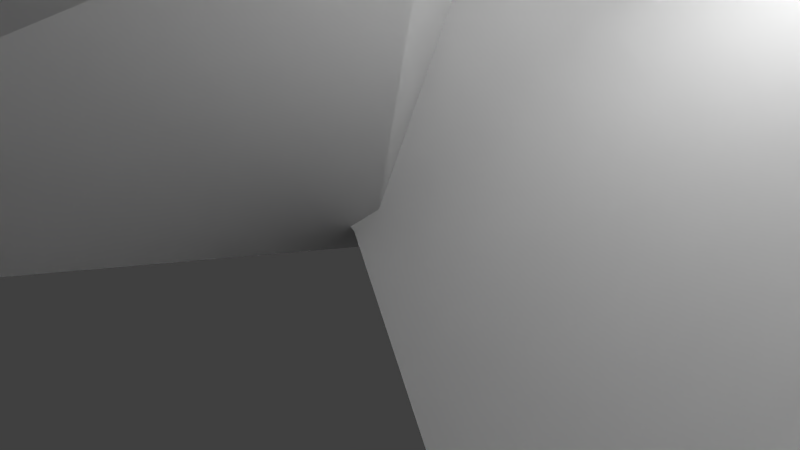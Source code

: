 # Source: untitled.blend  (saved by Blender 2.73.0; exported with 4.5.12 LTS)
import bpy
from mathutils import Matrix  # noqa: F401  (used for matrix-valued properties, if any)

bpy.ops.wm.read_factory_settings(use_empty=True)
scene = bpy.context.scene
scene.name = 'fnv_cactus.qc'

# ---- collections
col_collection_1 = bpy.data.collections.new('Collection 1'); scene.collection.children.link(col_collection_1)

# ---- materials (node trees are filled in below, after node groups)
mat_nv_pricklypearcactus02_bmp = bpy.data.materials.new('nv_pricklypearcactus02.bmp')
mat_nv_pricklypearcactus02_bmp.alpha_threshold = 0.0
mat_nv_pricklypearcactus02_bmp.use_transparent_shadow = False
mat_nv_pricklypearcactus02_bmp.diffuse_color = (1.0, 1.0, 1.0, 1.0)
mat_nv_pricklypearcactus02_bmp.roughness = 0.5
mat_nv_pricklypearcactus01_bmp = bpy.data.materials.new('nv_pricklypearcactus01.bmp')
mat_nv_pricklypearcactus01_bmp.alpha_threshold = 0.0
mat_nv_pricklypearcactus01_bmp.use_transparent_shadow = False
mat_nv_pricklypearcactus01_bmp.diffuse_color = (1.0, 1.0, 1.0, 1.0)
mat_nv_pricklypearcactus01_bmp.roughness = 0.5

# ---- material node trees

# ---- world
world_world = bpy.data.worlds.new('World'); scene.world = world_world
world_world.color = (0.05088, 0.05088, 0.05088)
world_world.use_sun_shadow = False
world_world.sun_shadow_jitter_overblur = 0.0
world_world.cycles.sampling_method = 'MANUAL'
world_world.cycles.sample_map_resolution = 256

# ---- cameras
cam_camera = bpy.data.cameras.new('Camera')
cam_camera.clip_end = 100.0
cam_camera.lens = 35.0
cam_camera.sensor_width = 32.0
cam_camera.sensor_height = 18.0
cam_camera.ortho_scale = 7.314
cam_camera.dof.focus_distance = 0.0
cam_camera.dof.aperture_fstop = 128.0

# ---- lights
light_lamp = bpy.data.lights.new('Lamp', 'POINT')
light_lamp.transmission_factor = 0.0
light_lamp.cutoff_distance = 30.0
light_lamp.energy = 100.0
light_lamp.shadow_buffer_clip_start = 1.001
light_lamp.shadow_soft_size = 0.1
light_lamp.shadow_maximum_resolution = 0.006
light_lamp.use_absolute_resolution = True
light_lamp.cycles.use_multiple_importance_sampling = False

# ---- meshes
me_cactus_001 = bpy.data.meshes.new('cactus.001')
me_cactus_001.from_pydata([(-6.77, -40.62, 75.38), (-4.87, -36.27, 73.18), (-6.12, -36.28, 72.85), (-5.21, -34.62, 73.26), (-6.62, -35.12, 74.69), (-6.18, -34.36, 73.38), (-5.6, -37.52, 77.1), (-4.31, -38.36, 75.99), (-5.53, -40.61, 75.71), (-5.16, -40.03, 76.8), (-1.88, 0.3, 78.42), (-1.15, -0.27, 74.35), (0.37, 0.15, 73.96), (-0.39, -1.3, 74.53), (1.14, -0.04, 74.57), (0.55, -1.24, 75.4), (-0.75, -1.2, 78.7), (-2.61, -2.95, 78.96), (-2.42, -1.89, 79.64), (0.03, 2.03, 79.52), (2.36, -0.4, 76.23), (0.97, 0.02, 76.2), (3.42, 0.57, 76.11), (2.26, 1.63, 74.5), (3.1, 1.98, 75.95), (1.71, 2.4, 75.92), (1.6, 3.48, 79.33), (3.16, 2.63, 81.62), (1.79, 3.05, 81.58), (-6.01, -36.12, 78.51), (-5.43, -34.86, 75.21), (-4.55, -33.08, 74.16), (-5.9, -32.02, 75.61), (-8.32, -33.22, 78.54), (-7.02, -32.99, 81.12), (-8.11, -33.85, 80.74), (-3.04, 4.36, 77.61), (-2.94, 3.05, 77.66), (0.05, 1.02, 74.66), (-0.56, 1.48, 73.74), (-1.09, 4.93, 75.43), (-0.18, 4.26, 76.79), (-1.76, 4.74, 77.71), (-2.05, 3.67, 78.14), (-6.7, -39.23, 73.89), (-7.99, -38.39, 75.0), (-1.03, -2.79, 77.69), (-2.43, -2.87, 76.4), (-4.31, -1.99, 77.92), (-3.28, 0.22, 77.14), (3.65, 2.85, 79.38), (4.12, 0.77, 79.61), (2.43, 0.26, 81.9), (2.56, -0.66, 79.8), (1.05, 0.68, 81.87), (0.73, 2.08, 81.71), (2.59, 0.21, 74.66), (2.01, 0.78, 74.23), (-5.7, -33.53, 81.29), (-6.7, -31.94, 79.1), (-7.88, -35.26, 80.55), (-5.29, -33.12, 73.61), (-5.66, -33.96, 73.78), (-7.98, -35.31, 78.25), (-6.76, -34.31, 75.03), (-3.55, 3.5, 76.75), (-3.27, 4.57, 76.31), (-2.38, 5.19, 76.79), (-0.6, 2.67, 77.43), (1.24, 2.72, 74.71), (0.95, 1.65, 75.14), (1.24, 1.12, 73.8), (0.71, 1.51, 73.01), (-4.86, -39.22, 74.38), (-5.38, -35.12, 75.03), (-4.5, -35.69, 74.27), (-6.99, -35.7, 73.6), (-7.44, -37.53, 76.61), (0.74, -0.17, 76.09), (-0.02, 0.85, 75.9), (-3.56, -1.36, 76.13), (0.51, -0.03, 79.76), (-4.74, -32.75, 79.36), (-4.56, -32.57, 75.79), (-4.33, -33.98, 75.59), (-4.39, -34.84, 79.07), (-1.93, 1.76, 76.72), (-2.84, 2.43, 75.36), (-2.41, 4.02, 74.72), (-0.27, 2.56, 73.3), (0.64, 1.42, 76.04), (1.19, 0.64, 74.63), (-6.99, -32.89, 75.23), (-5.89, -32.52, 73.98), (-6.03, -39.47, 77.55), (-6.49, -40.59, 76.77), (0.62, 3.18, 73.78), (-7.27, -39.47, 77.22), (-7.64, -40.05, 76.13), (-0.97, 0.79, 75.03), (-4.13, -0.92, 78.6), (-3.18, -0.87, 79.46), (-3.77, -2.15, 79.22), (-3.55, -3.01, 78.1), (2.12, 1.72, 82.46), (3.48, 1.23, 81.77), (-6.56, -35.81, 80.72), (-6.92, -34.53, 81.61), (-5.47, -34.94, 81.1), (1.52, 2.15, 73.46), (-21.86, 50.41, 57.54), (-31.75, 47.72, 60.54), (-30.83, 44.51, 54.03), (-28.56, 37.4, 62.46), (-18.17, 40.27, 59.3), (-22.46, 40.02, 53.24), (-24.72, 46.26, 52.16), (-27.63, 41.23, 49.88), (-28.78, 38.22, 55.18), (32.27, 6.14, 51.91), (22.01, 8.78, 53.29), (22.51, 6.82, 46.26), (19.03, -1.76, 52.66), (20.79, 0.34, 45.86), (29.84, -4.48, 51.21), (24.39, 3.14, 41.65), (28.9, 5.27, 45.41), (-28.56, 38.6, 55.28), (-27.53, 41.34, 50.3), (-22.74, 40.25, 53.5), (-18.48, 40.51, 59.51), (-28.34, 37.79, 62.5), (-30.44, 44.38, 54.22), (-31.36, 47.56, 60.68), (-24.82, 45.99, 52.5), (-21.99, 50.11, 57.84), (24.44, 3.1, 42.1), (28.61, 5.04, 45.66), (27.22, -0.96, 45.27), (29.65, -4.15, 51.45), (21.14, 0.51, 46.07), (19.41, -1.56, 52.81), (22.73, 6.47, 46.43), (22.23, 8.4, 53.41), (31.94, 5.91, 52.11), (2.16, 13.94, 36.86), (1.39, 2.36, 46.73), (5.47, -2.71, 46.8), (21.1, 2.83, 47.87), (21.66, 0.7, 35.92), (11.95, -2.74, 47.17), (18.58, 3.59, 61.36), (10.27, -2.57, 58.5), (4.13, -2.97, 56.4), (-0.03, 1.83, 54.98), (-0.01, 13.03, 46.98), (-2.03, 12.42, 54.32), (-6.87, 2.08, 40.46), (-6.82, 11.86, 25.48), (-0.17, -3.62, 37.19), (-2.51, 19.99, 19.75), (-0.07, 5.24, 21.63), (4.39, 12.88, 15.35), (5.64, 26.62, 22.39), (12.8, 19.41, 17.46), (25.57, 24.7, 28.86), (-3.89, -18.12, 57.05), (1.61, -13.27, 40.92), (25.44, -23.67, 57.99), (25.42, -6.62, 44.99), (24.02, -29.36, 63.61), (10.73, -26.7, 51.84), (9.15, -32.5, 57.86), (1.12, -24.69, 51.71), (-0.47, -30.47, 57.91), (-3.82, -6.51, 68.42), (-5.35, -23.77, 63.21), (-5.0, -11.9, 74.32), (21.7, -0.58, 32.1), (11.8, -3.89, 36.73), (11.48, -4.35, 32.9), (5.04, -2.84, 37.11), (4.77, -3.0, 33.25), (1.72, 13.94, 36.8), (1.53, 3.03, 33.16), (2.14, 13.91, 32.58), (17.96, 31.25, 34.53), (5.61, 26.34, 22.73), (-6.2, 36.57, 30.59), (-13.87, 30.19, 27.23), (-2.33, 19.92, 20.16), (-17.43, 10.15, 45.37), (-6.51, 12.05, 25.75), (-17.73, 21.54, 31.8), (-23.35, 15.0, 50.46), (-23.79, 26.67, 37.11), (-19.66, 35.15, 32.45), (5.9, 40.53, 42.91), (-11.4, 40.96, 35.41), (1.7, 43.93, 47.03), (25.64, -6.87, 44.68), (23.99, 2.33, 36.06), (10.76, -6.55, 32.35), (0.66, -7.66, 32.75), (-4.77, -7.97, 46.36), (-6.31, -1.59, 36.95), (-9.74, 12.15, 45.15), (19.33, 7.03, 22.44), (19.38, 3.66, 18.55), (10.02, 13.12, 20.25), (3.45, 13.31, 19.48), (-0.89, 8.26, 19.86), (-2.92, -2.9, 21.49), (-7.75, -1.61, 17.58), (-11.71, -6.45, 12.3), (-5.89, -0.7, 4.07), (5.86, -3.8, 0.44), (11.8, -12.64, 5.04), (-9.96, 23.3, 30.05), (-3.6, 25.77, 42.74), (6.2, 9.33, 40.54), (4.12, -2.54, 28.23), (-3.42, -10.91, 29.02), (6.14, -2.02, 39.91), (-2.66, -9.07, 40.68), (-21.54, -11.48, 43.03), (-19.74, -20.22, 13.15), (-21.49, -16.7, 31.13), (-3.19, -11.3, 29.04), (-16.63, 21.22, 16.81), (-9.66, 23.57, 29.85), (-19.39, -22.1, 6.34), (-18.74, -21.11, 10.16), (-4.38, -10.81, 1.41), (-2.77, -10.84, 9.54), (-0.01, 0.0, 0.12), (-5.2, 10.39, 1.76), (2.79, -0.57, 9.76), (-21.03, 20.32, 7.04), (-1.47, 10.1, 12.11), (5.04, -2.64, 33.22), (1.99, 3.16, 37.17), (5.3, -2.46, 37.1), (11.45, -3.9, 32.85), (11.74, -3.45, 36.69), (21.54, -0.17, 32.01), (18.07, 31.6, 34.27), (-14.06, 30.31, 26.84), (-17.74, 9.9, 45.17), (-6.17, 36.89, 30.28), (-19.88, 35.28, 32.08), (-24.13, 26.54, 36.85), (-18.05, 21.4, 31.52), (-23.69, 14.78, 50.27), (-5.92, -1.39, 37.02), (-4.35, -7.82, 46.44), (0.83, -7.32, 32.99), (10.61, -6.25, 32.64), (11.4, -13.07, 40.27), (23.74, 2.57, 36.36), (1.56, 3.05, 37.15), (5.28, -3.12, 46.78), (12.08, -3.17, 47.2), (21.33, 2.45, 47.94), (21.84, 0.3, 36.0), (-0.42, 1.62, 54.9), (3.99, -3.4, 56.37), (0.99, 2.18, 46.67), (10.43, -2.99, 58.53), (18.83, 3.23, 61.43), (4.58, 12.82, 15.75), (0.25, 5.43, 21.88), (-6.57, 2.35, 40.65), (0.13, -3.35, 37.35), (-6.53, 3.78, 57.36), (-4.32, -18.19, 56.94), (1.4, -13.57, 40.66), (11.51, -13.37, 39.95), (-4.27, -6.51, 68.42), (-5.78, -23.8, 63.08), (-0.72, -30.7, 57.62), (9.2, -32.82, 57.55), (0.88, -24.94, 51.43), (10.8, -27.01, 51.52), (24.19, -29.67, 63.33), (25.62, -23.95, 57.7), (8.68, 1.6, 5.57), (0.0, -0.31, 0.44), (2.77, 4.61, 5.22), (-5.65, -1.07, 4.17), (-11.38, -6.75, 12.33), (-7.41, -1.91, 17.6), (11.03, 10.55, 14.74), (4.51, 11.62, 13.64), (-0.56, 7.58, 14.85), (-3.57, -2.49, 18.93), (-3.14, 2.36, 10.31), (-3.47, 2.65, 10.24), (-0.92, 7.84, 14.76), (2.72, 4.95, 4.93), (8.93, 1.79, 5.26), (15.83, -5.95, 10.33), (-3.34, -2.8, 21.62), (-1.3, 8.45, 19.8), (4.44, 12.01, 13.43), (3.28, 13.7, 19.34), (11.25, 10.88, 14.51), (19.67, 3.87, 18.28), (10.16, 13.51, 20.09), (19.57, 7.32, 22.19), (-3.1, -10.54, 9.56), (-0.44, -0.01, 0.24), (-21.63, -16.29, 31.0), (-19.97, -19.86, 13.02), (6.6, 9.46, 40.4), (6.55, -2.2, 39.85), (4.54, -2.68, 28.17), (-2.48, -9.48, 40.73), (-21.46, -11.89, 43.2), (1.82, 6.03, 67.02), (2.92, 4.07, 56.83), (-0.62, -7.2, 51.1), (4.5, 4.09, 52.78), (-1.56, 14.23, 51.7), (-1.28, 14.42, 51.99), (4.91, 4.2, 52.94), (-12.86, -10.48, 56.6), (-0.44, -7.61, 51.11), (-11.99, -9.21, 48.33), (-0.32, -6.06, 70.44), (-9.36, -6.92, 84.7), (1.14, -2.92, 80.75), (3.33, 4.24, 56.92), (-27.29, 39.57, 20.5), (-18.92, 36.47, 27.76), (-19.48, 26.13, 34.9), (-28.42, 18.88, 34.79), (-26.35, 33.59, 46.56), (-36.58, 28.48, 45.95), (-39.22, 33.1, 54.22), (-21.02, 39.58, 32.18), (-16.98, -21.77, 59.46), (-15.52, -18.08, 54.35), (-4.3, -21.64, 54.97), (-0.63, -35.44, 55.78), (-0.31, -33.12, 50.71), (-7.23, -44.07, 51.43), (-7.53, -41.04, 45.83), (-1.28, -38.24, 68.04), (-6.49, -48.49, 65.62), (-7.24, -49.45, 72.91), (-5.51, -24.3, 59.8), (-39.37, 33.45, 53.97), (-22.29, 28.71, 37.89), (-36.73, 28.81, 45.67), (-26.67, 33.79, 46.32), (-24.38, 44.71, 41.55), (-29.02, 37.83, 54.02), (-19.29, 36.22, 27.75), (-21.41, 39.36, 32.17), (-27.56, 39.25, 20.67), (-29.52, 43.39, 25.45), (-32.13, 50.76, 36.1), (-26.37, 48.66, 49.21), (-34.03, 55.23, 44.31), (-6.89, -48.3, 65.65), (-1.72, -38.24, 67.98), (-3.46, -39.12, 76.34), (-7.75, -27.4, 67.96), (-7.66, -49.28, 72.89), (-5.79, -24.58, 59.6), (-15.61, -18.42, 54.08), (-17.05, -22.13, 59.19), (-18.98, -26.5, 65.58), (-10.13, -28.59, 76.03), (-21.02, -28.15, 72.23), (-4.89, -6.96, 1.04), (2.48, -10.82, 4.42), (7.71, -24.1, 17.07), (6.78, 3.45, 8.42), (1.2, 6.6, 5.33), (12.6, 1.91, 13.71), (9.88, 6.3, 23.21), (15.64, -14.51, 10.77), (15.09, 0.66, 15.77), (1.55, 4.65, 16.71), (2.91, 5.36, 16.6), (-4.62, -19.09, 13.36), (7.54, -23.78, 17.34), (0.92, 6.4, 5.62), (-4.99, -6.79, 1.44), (15.34, -14.38, 11.08), (2.35, -10.66, 4.82), (2.82, 5.46, 16.17), (12.33, 1.58, 13.86), (1.43, 4.65, 16.27), (14.78, 0.53, 16.07), (19.64, -13.23, 19.95), (11.12, -23.11, 24.83), (36.81, -17.32, 45.54), (30.27, -7.0, 25.14), (32.72, -2.94, 39.67), (2.42, -11.85, 33.5), (3.74, -5.35, 45.37), (1.86, -20.09, 22.18), (13.55, -2.22, 27.33), (11.23, -9.35, 14.69), (28.71, -11.0, 13.5), (35.8, -21.43, 29.2), (36.83, -23.38, 19.8), (35.38, -21.59, 29.22), (28.49, -11.36, 13.65), (29.98, -7.31, 25.28), (36.38, -17.42, 45.61), (13.68, -2.61, 27.5), (16.26, 2.63, 39.77), (2.74, -12.12, 33.65), (4.91, -2.07, 51.91), (4.02, -5.67, 45.51), (17.05, 5.59, 45.18), (-1.81, 9.81, 12.2), (-5.51, 10.08, 1.86), (-21.23, 19.94, 7.16), (-16.85, 20.86, 16.97), (0.86, -2.58, 80.68), (-9.54, -6.52, 84.62), (-0.58, -5.7, 70.39), (-11.52, -9.72, 72.39), (-1.51, -7.45, 57.86), (-12.97, -10.04, 56.63), (-12.07, -8.78, 48.39), (33.36, -0.34, 44.87), (16.97, 5.98, 44.98), (16.18, 3.04, 39.58), (4.63, -1.75, 51.77), (2.21, 6.26, 66.98), (2.39, 8.21, 74.41), (-6.29, 14.5, 65.51), (-3.58, 13.7, 54.66), (-28.7, 37.6, 54.24), (-23.97, 44.88, 41.58), (-25.94, 48.82, 49.24), (-31.82, 51.06, 35.99), (-29.24, 43.7, 25.3), (-7.53, -27.04, 68.11), (-3.03, -39.08, 76.44), (-18.98, -26.09, 65.76), (-1.07, -35.37, 55.78), (-7.6, -43.84, 51.54), (-4.6, -21.9, 54.75), (-1.96, 12.48, 17.83), (6.49, 3.25, 8.7), (3.72, 8.8, 21.15), (9.66, 5.92, 23.32), (-3.89, 13.43, 54.49), (2.02, 7.96, 74.48), (20.03, -13.38, 19.78), (11.42, -23.42, 24.72), (36.98, -14.5, 51.62), (33.04, -0.6, 45.04), (32.39, -3.2, 39.82), (-1.69, 12.82, 17.73), (3.97, 9.16, 21.04), (11.42, -9.72, 14.86), (2.23, -20.31, 22.32), (27.39, -1.26, 44.98), (-11.36, -10.14, 72.43), (-1.3, -7.85, 57.89), (-6.85, 15.35, 72.03), (-31.13, 21.73, 37.29), (-21.97, 28.6, 38.18), (-33.71, 55.53, 44.22), (-21.04, -27.72, 72.33), (-9.92, -28.21, 76.14), (-19.81, 26.2, 34.6), (-28.57, 19.08, 34.41), (-31.28, 21.97, 36.94), (-0.75, -33.03, 50.72), (-7.88, -40.81, 45.98), (-4.64, -19.4, 13.04), (-13.88, -14.33, 9.14), (-13.85, -14.02, 9.46), (37.42, -14.41, 51.53), (36.46, -23.62, 19.81), (1.97, 3.12, 33.16), (2.58, 13.89, 32.62), (6.01, 40.9, 42.69), (-11.38, 41.3, 35.12), (1.8, 44.31, 46.82), (-9.31, 12.27, 45.12), (-6.09, 3.87, 57.33), (-0.44, 12.98, 46.87), (-2.45, 12.33, 54.19), (12.76, 19.14, 17.82), (25.46, 24.37, 29.13), (-5.44, -11.85, 74.27), (5.6, -3.95, 0.77), (11.48, -12.7, 5.35), (15.51, -6.04, 10.63), (-3.97, -2.32, 19.05), (-4.73, -10.54, 1.48), (-19.67, -21.75, 6.3), (-18.98, -20.75, 10.04), (2.35, -0.56, 9.85), (2.32, 8.65, 28.51), (2.72, 8.83, 28.4), (-3.28, 25.99, 42.53), (-7.13, 15.0, 72.05), (-6.6, 14.18, 65.5)], [], [(111, 112, 113), (131, 132, 133), (157, 158, 159), (170, 171, 172), (235, 236, 237), (257, 258, 259), (294, 295, 296), (345, 346, 347), (358, 359, 360), (393, 394, 395), (407, 408, 409), (474, 475, 476), (496, 497, 498), (500, 501, 502), (95, 0, 8), (8, 0, 73), (0, 44, 73), (73, 44, 1), (44, 2, 1), (1, 2, 3), (2, 76, 3), (3, 76, 5), (76, 4, 5), (5, 4, 74), (4, 6, 74), (74, 6, 7), (6, 9, 7), (7, 9, 8), (9, 95, 8), (18, 10, 101), (101, 10, 49), (10, 99, 49), (49, 99, 11), (99, 12, 11), (11, 12, 13), (12, 14, 13), (13, 14, 15), (14, 78, 15), (15, 78, 46), (78, 16, 46), (46, 16, 17), (16, 18, 17), (17, 18, 102), (18, 101, 102), (28, 19, 55), (55, 19, 81), (19, 21, 81), (81, 21, 20), (21, 56, 20), (20, 56, 22), (56, 23, 22), (22, 23, 24), (23, 25, 24), (24, 25, 50), (25, 26, 50), (50, 26, 27), (26, 28, 27), (27, 28, 104), (28, 55, 104), (35, 63, 60), (60, 63, 29), (63, 30, 29), (29, 30, 84), (30, 31, 84), (84, 31, 83), (31, 93, 83), (83, 93, 32), (93, 92, 32), (32, 92, 59), (92, 33, 59), (59, 33, 34), (33, 35, 34), (34, 35, 107), (35, 60, 107), (36, 37, 43), (43, 37, 68), (37, 86, 68), (68, 86, 70), (86, 38, 70), (70, 38, 71), (38, 39, 71), (71, 39, 72), (39, 89, 72), (72, 89, 96), (89, 40, 96), (96, 40, 41), (40, 42, 41), (41, 42, 43), (42, 36, 43), (0, 98, 44), (44, 98, 45), (98, 97, 45), (45, 97, 77), (97, 94, 77), (77, 94, 6), (94, 9, 6), (17, 103, 46), (46, 103, 47), (103, 48, 47), (47, 48, 80), (48, 100, 80), (80, 100, 49), (100, 101, 49), (27, 105, 50), (50, 105, 51), (105, 52, 51), (51, 52, 53), (52, 54, 53), (53, 54, 81), (54, 55, 81), (23, 56, 57), (57, 56, 91), (56, 21, 91), (91, 21, 90), (21, 19, 90), (90, 19, 26), (19, 28, 26), (34, 58, 59), (59, 58, 82), (58, 108, 82), (82, 108, 85), (108, 106, 85), (85, 106, 29), (106, 60, 29), (93, 31, 61), (61, 31, 62), (31, 30, 62), (62, 30, 64), (30, 63, 64), (64, 63, 33), (63, 35, 33), (37, 65, 86), (86, 65, 87), (65, 66, 87), (87, 66, 88), (66, 67, 88), (88, 67, 40), (67, 42, 40), (43, 68, 41), (41, 68, 69), (68, 70, 69), (69, 70, 109), (70, 71, 109), (109, 71, 72), (75, 7, 73), (75, 74, 7), (75, 3, 74), (75, 1, 3), (75, 73, 1), (44, 45, 2), (2, 45, 76), (45, 77, 76), (76, 77, 4), (77, 6, 4), (18, 16, 10), (10, 16, 79), (16, 78, 79), (79, 78, 12), (78, 14, 12), (46, 47, 15), (15, 47, 13), (47, 80, 13), (13, 80, 11), (80, 49, 11), (50, 51, 24), (24, 51, 22), (51, 53, 22), (22, 53, 20), (53, 81, 20), (59, 82, 32), (32, 82, 83), (82, 85, 83), (83, 85, 84), (85, 29, 84), (86, 87, 38), (38, 87, 39), (87, 88, 39), (39, 88, 89), (88, 40, 89), (26, 25, 90), (90, 25, 91), (25, 23, 91), (91, 23, 57), (33, 92, 64), (64, 92, 62), (92, 93, 62), (62, 93, 61), (9, 94, 95), (95, 94, 97), (66, 36, 67), (67, 36, 42), (41, 69, 96), (96, 69, 109), (7, 8, 73), (98, 95, 97), (3, 5, 74), (98, 0, 95), (79, 12, 99), (79, 99, 10), (100, 102, 101), (48, 102, 100), (102, 103, 17), (103, 102, 48), (55, 54, 104), (27, 104, 105), (54, 52, 104), (105, 104, 52), (60, 106, 107), (34, 107, 58), (106, 108, 107), (58, 107, 108), (65, 37, 36), (66, 65, 36), (96, 109, 72), (114, 116, 110), (110, 116, 111), (116, 112, 111), (112, 118, 113), (113, 118, 114), (118, 115, 114), (114, 115, 116), (115, 117, 116), (116, 117, 112), (117, 118, 112), (124, 126, 119), (119, 126, 120), (126, 121, 120), (120, 121, 122), (121, 123, 122), (122, 123, 124), (123, 465, 124), (124, 465, 126), (465, 125, 126), (126, 125, 121), (125, 123, 121), (127, 128, 132), (132, 128, 134), (128, 129, 134), (134, 129, 130), (129, 127, 130), (130, 127, 131), (127, 132, 131), (132, 134, 133), (133, 134, 135), (134, 130, 135), (140, 136, 142), (142, 136, 137), (136, 138, 137), (137, 138, 139), (138, 140, 139), (139, 140, 141), (140, 142, 141), (141, 142, 143), (142, 137, 143), (143, 137, 144), (137, 139, 144), (155, 146, 145), (145, 146, 241), (146, 147, 241), (241, 147, 242), (147, 150, 242), (242, 150, 244), (150, 148, 244), (244, 148, 149), (148, 150, 151), (151, 150, 152), (150, 147, 152), (152, 147, 153), (147, 146, 153), (153, 146, 154), (146, 155, 154), (154, 155, 156), (159, 158, 161), (158, 160, 161), (161, 160, 162), (160, 163, 162), (162, 163, 164), (163, 246, 164), (164, 246, 165), (175, 166, 490), (490, 166, 255), (166, 173, 255), (255, 173, 167), (173, 171, 167), (167, 171, 258), (171, 168, 258), (258, 168, 169), (168, 171, 170), (171, 173, 172), (172, 173, 174), (173, 166, 174), (174, 166, 176), (166, 175, 176), (176, 175, 177), (264, 179, 178), (178, 179, 180), (179, 181, 180), (180, 181, 182), (181, 260, 182), (182, 260, 184), (260, 183, 184), (184, 183, 185), (197, 188, 186), (186, 188, 187), (188, 189, 187), (187, 189, 190), (189, 193, 190), (190, 193, 192), (193, 191, 192), (192, 191, 272), (191, 193, 194), (194, 193, 195), (193, 189, 195), (195, 189, 196), (189, 188, 196), (196, 188, 198), (188, 197, 198), (198, 197, 199), (200, 277, 201), (201, 277, 202), (277, 276, 202), (202, 276, 203), (276, 204, 203), (203, 204, 205), (204, 274, 205), (205, 274, 206), (207, 209, 208), (208, 209, 292), (209, 210, 292), (292, 210, 293), (210, 211, 293), (293, 211, 294), (211, 212, 294), (294, 212, 295), (213, 297, 214), (214, 297, 215), (297, 299, 215), (215, 299, 235), (299, 300, 235), (235, 300, 216), (300, 301, 216), (216, 301, 217), (218, 504, 219), (219, 504, 220), (504, 221, 220), (220, 221, 223), (221, 222, 223), (223, 222, 224), (222, 312, 224), (224, 312, 225), (226, 234, 227), (227, 234, 228), (234, 237, 228), (228, 237, 316), (237, 239, 316), (316, 239, 505), (239, 229, 505), (505, 229, 230), (231, 233, 232), (232, 233, 234), (233, 235, 234), (234, 235, 237), (237, 236, 239), (236, 238, 239), (239, 238, 229), (145, 241, 484), (484, 241, 240), (241, 242, 240), (240, 242, 243), (242, 244, 243), (243, 244, 245), (244, 149, 245), (246, 163, 249), (249, 163, 247), (163, 160, 247), (247, 160, 252), (160, 158, 252), (252, 158, 248), (158, 157, 248), (486, 249, 487), (487, 249, 250), (249, 247, 250), (250, 247, 251), (247, 252, 251), (251, 252, 253), (252, 248, 253), (490, 255, 254), (254, 255, 256), (255, 167, 256), (256, 167, 257), (167, 258, 257), (258, 169, 259), (183, 260, 267), (267, 260, 261), (260, 181, 261), (261, 181, 262), (181, 179, 262), (262, 179, 263), (179, 264, 263), (491, 267, 265), (265, 267, 266), (267, 261, 266), (266, 261, 268), (261, 262, 268), (268, 262, 269), (262, 263, 269), (186, 187, 493), (493, 187, 270), (187, 190, 270), (270, 190, 271), (190, 192, 271), (271, 192, 273), (192, 272, 273), (274, 204, 275), (275, 204, 282), (204, 276, 282), (282, 276, 283), (276, 277, 283), (283, 277, 285), (277, 200, 285), (278, 275, 279), (279, 275, 280), (275, 282, 280), (280, 282, 281), (282, 283, 281), (281, 283, 284), (283, 285, 284), (498, 286, 496), (496, 286, 287), (286, 288, 287), (287, 288, 289), (288, 296, 289), (289, 296, 290), (296, 291, 290), (208, 292, 498), (498, 292, 286), (292, 293, 286), (286, 293, 288), (293, 294, 288), (288, 294, 296), (499, 298, 297), (297, 298, 299), (298, 304, 299), (299, 304, 300), (304, 306, 300), (300, 306, 301), (306, 307, 301), (302, 303, 298), (298, 303, 304), (303, 305, 304), (304, 305, 306), (305, 308, 306), (306, 308, 307), (308, 309, 307), (310, 502, 313), (310, 500, 502), (310, 311, 500), (310, 503, 311), (310, 222, 503), (310, 312, 222), (310, 313, 312), (506, 314, 505), (505, 314, 316), (314, 315, 316), (316, 315, 228), (315, 317, 228), (228, 317, 227), (317, 318, 227), (320, 319, 454), (320, 426, 319), (320, 428, 426), (320, 321, 428), (320, 322, 321), (320, 323, 322), (320, 454, 323), (438, 332, 324), (324, 332, 325), (332, 467, 325), (325, 467, 327), (467, 326, 327), (327, 326, 328), (329, 467, 332), (329, 466, 467), (329, 330, 466), (329, 331, 330), (329, 435, 331), (329, 332, 435), (443, 340, 333), (333, 340, 334), (340, 470, 334), (334, 470, 335), (470, 469, 335), (335, 469, 336), (337, 470, 340), (337, 338, 470), (337, 339, 338), (337, 439, 339), (337, 440, 439), (337, 340, 440), (341, 351, 342), (342, 351, 343), (351, 344, 343), (343, 344, 345), (344, 346, 345), (348, 344, 351), (348, 349, 344), (348, 350, 349), (348, 445, 350), (348, 444, 445), (348, 351, 444), (355, 354, 352), (355, 353, 354), (355, 359, 353), (355, 356, 359), (355, 357, 356), (355, 352, 357), (360, 359, 361), (359, 356, 361), (361, 356, 362), (356, 363, 362), (362, 363, 364), (366, 365, 369), (366, 447, 365), (366, 370, 447), (366, 368, 370), (366, 367, 368), (366, 369, 367), (449, 370, 371), (371, 370, 372), (370, 368, 372), (372, 368, 373), (368, 374, 373), (373, 374, 375), (377, 376, 380), (377, 479, 376), (377, 378, 479), (377, 383, 378), (377, 379, 383), (377, 380, 379), (381, 462, 382), (381, 379, 462), (381, 383, 379), (381, 384, 383), (381, 385, 384), (381, 386, 385), (392, 387, 388), (392, 390, 387), (392, 389, 390), (392, 451, 389), (392, 391, 451), (392, 388, 391), (395, 394, 396), (394, 391, 396), (396, 391, 397), (391, 388, 397), (397, 388, 398), (408, 400, 399), (399, 400, 401), (400, 405, 401), (401, 405, 433), (405, 402, 433), (433, 402, 403), (402, 405, 404), (404, 405, 406), (405, 400, 406), (406, 400, 407), (400, 408, 407), (412, 410, 413), (412, 411, 410), (412, 463, 411), (412, 414, 463), (412, 460, 414), (412, 413, 460), (415, 414, 460), (415, 416, 414), (415, 418, 416), (415, 417, 418), (415, 419, 417), (415, 460, 419), (420, 503, 221), (420, 421, 503), (420, 422, 421), (420, 423, 422), (420, 504, 423), (420, 221, 504), (424, 426, 425), (425, 426, 427), (426, 428, 427), (427, 428, 429), (428, 321, 429), (429, 321, 430), (399, 401, 431), (431, 401, 432), (401, 433, 432), (432, 433, 434), (433, 403, 434), (435, 436, 331), (435, 437, 436), (435, 438, 437), (435, 332, 438), (440, 441, 439), (440, 442, 441), (440, 443, 442), (440, 340, 443), (444, 473, 445), (444, 446, 473), (444, 341, 446), (444, 351, 341), (353, 476, 354), (353, 474, 476), (353, 358, 474), (353, 359, 358), (447, 448, 365), (447, 477, 448), (447, 449, 477), (447, 370, 449), (389, 451, 450), (450, 451, 452), (451, 394, 452), (452, 394, 453), (319, 508, 454), (319, 455, 508), (319, 424, 455), (319, 426, 424), (384, 456, 383), (383, 456, 378), (456, 457, 378), (458, 459, 413), (413, 459, 460), (459, 419, 460), (380, 461, 379), (379, 461, 462), (463, 414, 464), (464, 414, 416), (117, 115, 118), (125, 465, 123), (129, 128, 127), (138, 136, 140), (466, 326, 467), (468, 436, 437), (338, 469, 470), (471, 441, 442), (349, 346, 344), (472, 473, 446), (363, 356, 357), (374, 368, 367), (477, 478, 448), (479, 480, 376), (451, 391, 394), (390, 481, 387), (431, 482, 399), (411, 483, 410), (484, 485, 145), (246, 249, 486), (487, 488, 486), (254, 489, 490), (183, 267, 491), (265, 492, 491), (493, 494, 186), (274, 275, 278), (279, 495, 278), (298, 499, 302), (503, 222, 221), (421, 311, 503), (218, 423, 504), (226, 232, 234), (505, 230, 506), (455, 507, 508)])
me_cactus_001.polygons.foreach_set('use_smooth', [True] * 668)
me_cactus_001.polygons.foreach_set('material_index', [1, 1, 1, 1, 1, 1, 1, 1, 1, 1, 1, 1, 1, 1, 0, 0, 0, 0, 0, 0, 0, 0, 0, 0, 0, 0, 0, 0, 0, 0, 0, 0, 0, 0, 0, 0, 0, 0, 0, 0, 0, 0, 0, 0, 0, 0, 0, 0, 0, 0, 0, 0, 0, 0, 0, 0, 0, 0, 0, 0, 0, 0, 0, 0, 0, 0, 0, 0, 0, 0, 0, 0, 0, 0, 0, 0, 0, 0, 0, 0, 0, 0, 0, 0, 0, 0, 0, 0, 0, 0, 0, 0, 0, 0, 0, 0, 0, 0, 0, 0, 0, 0, 0, 0, 0, 0, 0, 0, 0, 0, 0, 0, 0, 0, 0, 0, 0, 0, 0, 0, 0, 0, 0, 0, 0, 0, 0, 0, 0, 0, 0, 0, 0, 0, 0, 0, 0, 0, 0, 0, 0, 0, 0, 0, 0, 0, 0, 0, 0, 0, 0, 0, 0, 0, 0, 0, 0, 0, 0, 0, 0, 0, 0, 0, 0, 0, 0, 0, 0, 0, 0, 0, 0, 0, 0, 0, 0, 0, 0, 0, 0, 0, 0, 0, 0, 0, 0, 0, 0, 0, 0, 0, 0, 0, 0, 0, 0, 0, 0, 0, 0, 0, 0, 0, 0, 0, 0, 0, 0, 0, 0, 0, 0, 0, 1, 1, 1, 1, 1, 1, 1, 1, 1, 1, 1, 1, 1, 1, 1, 1, 1, 1, 1, 1, 1, 1, 1, 1, 1, 1, 1, 1, 1, 1, 1, 1, 1, 1, 1, 1, 1, 1, 1, 1, 1, 1, 1, 1, 1, 1, 1, 1, 1, 1, 1, 1, 1, 1, 1, 1, 1, 1, 1, 1, 1, 1, 1, 1, 1, 1, 1, 1, 1, 1, 1, 1, 1, 1, 1, 1, 1, 1, 1, 1, 1, 1, 1, 1, 1, 1, 1, 1, 1, 1, 1, 1, 1, 1, 1, 1, 1, 1, 1, 1, 1, 1, 1, 1, 1, 1, 1, 1, 1, 1, 1, 1, 1, 1, 1, 1, 1, 1, 1, 1, 1, 1, 1, 1, 1, 1, 1, 1, 1, 1, 1, 1, 1, 1, 1, 1, 1, 1, 1, 1, 1, 1, 1, 1, 1, 1, 1, 1, 1, 1, 1, 1, 1, 1, 1, 1, 1, 1, 1, 1, 1, 1, 1, 1, 1, 1, 1, 1, 1, 1, 1, 1, 1, 1, 1, 1, 1, 1, 1, 1, 1, 1, 1, 1, 1, 1, 1, 1, 1, 1, 1, 1, 1, 1, 1, 1, 1, 1, 1, 1, 1, 1, 1, 1, 1, 1, 1, 1, 1, 1, 1, 1, 1, 1, 1, 1, 1, 1, 1, 1, 1, 1, 1, 1, 1, 1, 1, 1, 1, 1, 1, 1, 1, 1, 1, 1, 1, 1, 1, 1, 1, 1, 1, 1, 1, 1, 1, 1, 1, 1, 1, 1, 1, 1, 1, 1, 1, 1, 1, 1, 1, 1, 1, 1, 1, 1, 1, 1, 1, 1, 1, 1, 1, 1, 1, 1, 1, 1, 1, 1, 1, 1, 1, 1, 1, 1, 1, 1, 1, 1, 1, 1, 1, 1, 1, 1, 1, 1, 1, 1, 1, 1, 1, 1, 1, 1, 1, 1, 1, 1, 1, 1, 1, 1, 1, 1, 1, 1, 1, 1, 1, 1, 1, 1, 1, 1, 1, 1, 1, 1, 1, 1, 1, 1, 1, 1, 1, 1, 1, 1, 1, 1, 1, 1, 1, 1, 1, 1, 1, 1, 1, 1, 1, 1, 1, 1, 1, 1, 1, 1, 1, 1, 1, 1, 1, 1, 1, 1, 1, 1, 1, 1, 1, 1, 1, 1, 1, 1, 1, 1, 1, 1, 1, 1, 1, 1, 1, 1, 1, 1, 1, 1, 1, 1, 1, 1, 1, 1, 1, 1, 1, 1, 1, 1, 1, 1, 1, 1, 1, 1, 1, 1, 1, 1, 1, 1, 1, 1, 1, 1, 1, 1, 1, 1, 1, 1, 1, 1, 1, 1, 1, 1, 1, 1, 1, 1, 1, 1, 1, 1, 1, 1, 1, 1, 1, 1, 1, 1, 1, 1, 1, 1, 1, 1])
_uv = me_cactus_001.uv_layers.new(name='UVMap')
_uv.uv.foreach_set('vector', [0.9844, 0.4961, 0.6875, 0.3477, 0.0, 0.4961, 0.0, 0.4961, 0.6875, 0.3477, 0.9844, 0.4961, 0.9922, 0.6445, 0.7422, 0.6445, 0.9922, 0.5039, 0.9922, 0.9961, 0.7422, 0.8828, 0.7422, 0.9961, 0.4922, 0.5039, 0.7422, 0.5039, 0.4922, 0.625, 0.7422, 0.5039, 0.7422, 0.6406, 0.9922, 0.5039, 0.7422, 0.8711, 0.9922, 0.9219, 0.7812, 0.7031, 0.2422, 0.5039, 0.0, 0.6133, 0.0, 0.5039, 0.7422, 0.5039, 0.7422, 0.6133, 0.9922, 0.5039, 0.9922, 0.9648, 0.8047, 0.875, 0.9922, 0.9961, 0.2422, 0.5039, 0.0, 0.6484, 0.0, 0.5039, 0.2422, 0.5039, 0.0, 0.5039, 0.0, 0.5898, 0.2422, 0.5039, 0.0, 0.5039, 0.0, 0.668, 0.2422, 0.5039, 0.0, 0.5039, 0.0, 0.5508, 0.4922, 0.9883, 0.3281, 0.8594, 0.6562, 0.8594, 0.6562, 0.8594, 0.3281, 0.8594, 0.7266, 0.6133, 0.3281, 0.8594, 0.2578, 0.6133, 0.7266, 0.6133, 0.7266, 0.6133, 0.2578, 0.6133, 0.6562, 0.2148, 0.2578, 0.6133, 0.3281, 0.2148, 0.6562, 0.2148, 0.6562, 0.2148, 0.3281, 0.2148, 0.4922, 0.04688, 0.3281, 0.2148, 0.1719, 0.2148, 0.4922, 0.04688, 0.4922, 0.04688, 0.1719, 0.2148, 0.3281, 0.04688, 0.1719, 0.2148, 0.3281, 0.2148, 0.3281, 0.04688, 0.3281, 0.04688, 0.3281, 0.2148, 0.6562, 0.2148, 0.3281, 0.2148, 0.7266, 0.6133, 0.6562, 0.2148, 0.6562, 0.2148, 0.7266, 0.6133, 0.9688, 0.6133, 0.7266, 0.6133, 0.8125, 0.8594, 0.9688, 0.6133, 0.9688, 0.6133, 0.8125, 0.8594, 0.6562, 0.8594, 0.8125, 0.8594, 0.7109, 0.9883, 0.6562, 0.8594, 0.6562, 0.8594, 0.2578, 0.6133, 0.3281, 0.8594, 0.3281, 0.8594, 0.2578, 0.6133, 0.01562, 0.6133, 0.2578, 0.6133, 0.1719, 0.2148, 0.01562, 0.6133, 0.01562, 0.6133, 0.1719, 0.2148, 0.3281, 0.2148, 0.1719, 0.2148, 0.4922, 0.04688, 0.3281, 0.2148, 0.3281, 0.2148, 0.4922, 0.04688, 0.6562, 0.2148, 0.4922, 0.04688, 0.6562, 0.04688, 0.6562, 0.2148, 0.6562, 0.2148, 0.6562, 0.04688, 0.8125, 0.2148, 0.6562, 0.04688, 0.6562, 0.2148, 0.8125, 0.2148, 0.8125, 0.2148, 0.6562, 0.2148, 0.9688, 0.6133, 0.6562, 0.2148, 0.7266, 0.6133, 0.9688, 0.6133, 0.9688, 0.6133, 0.7266, 0.6133, 0.8125, 0.8594, 0.7266, 0.6133, 0.6562, 0.8594, 0.8125, 0.8594, 0.8125, 0.8594, 0.6562, 0.8594, 0.7188, 0.9883, 0.6562, 0.8594, 0.5625, 0.957, 0.7188, 0.9883, 0.6562, 0.8594, 0.2578, 0.6133, 0.3281, 0.8594, 0.3281, 0.8594, 0.2578, 0.6133, 0.01562, 0.6133, 0.2578, 0.6133, 0.1719, 0.2148, 0.01562, 0.6133, 0.01562, 0.6133, 0.1719, 0.2148, 0.3281, 0.2148, 0.1719, 0.2148, 0.4922, 0.04688, 0.3281, 0.2148, 0.3281, 0.2148, 0.4922, 0.04688, 0.6562, 0.2148, 0.4922, 0.04688, 0.6562, 0.04688, 0.6562, 0.2148, 0.6562, 0.2148, 0.6562, 0.04688, 0.8125, 0.2148, 0.6562, 0.04688, 0.6562, 0.2148, 0.8125, 0.2148, 0.8125, 0.2148, 0.6562, 0.2148, 0.9688, 0.6133, 0.6562, 0.2148, 0.7266, 0.6133, 0.9688, 0.6133, 0.9688, 0.6133, 0.7266, 0.6133, 0.8125, 0.8594, 0.7266, 0.6133, 0.6562, 0.8594, 0.8125, 0.8594, 0.8125, 0.8594, 0.6562, 0.8594, 0.7188, 0.9883, 0.6562, 0.8594, 0.5625, 0.957, 0.7188, 0.9883, 0.6562, 0.8594, 0.2578, 0.6133, 0.3281, 0.8594, 0.3281, 0.8594, 0.2578, 0.6133, 0.01562, 0.6133, 0.2578, 0.6133, 0.1719, 0.2148, 0.01562, 0.6133, 0.01562, 0.6133, 0.1719, 0.2148, 0.3281, 0.2148, 0.1719, 0.2148, 0.4922, 0.04688, 0.3281, 0.2148, 0.3281, 0.2148, 0.4922, 0.04688, 0.6562, 0.2148, 0.4922, 0.04688, 0.6562, 0.04688, 0.6562, 0.2148, 0.6562, 0.2148, 0.6562, 0.04688, 0.8125, 0.2148, 0.6562, 0.04688, 0.6562, 0.2148, 0.8125, 0.2148, 0.8125, 0.2148, 0.6562, 0.2148, 0.9688, 0.6133, 0.6562, 0.2148, 0.7266, 0.6133, 0.9688, 0.6133, 0.9688, 0.6133, 0.7266, 0.6133, 0.8125, 0.8594, 0.7266, 0.6133, 0.6562, 0.8594, 0.8125, 0.8594, 0.8125, 0.8594, 0.6562, 0.8594, 0.7188, 0.9883, 0.6562, 0.8594, 0.5625, 0.957, 0.7188, 0.9883, 0.4922, 0.9883, 0.3281, 0.8594, 0.6562, 0.8594, 0.6562, 0.8594, 0.3281, 0.8594, 0.7266, 0.6133, 0.3281, 0.8594, 0.2578, 0.6133, 0.7266, 0.6133, 0.7266, 0.6133, 0.2578, 0.6133, 0.6562, 0.2148, 0.2578, 0.6133, 0.3281, 0.2148, 0.6562, 0.2148, 0.6562, 0.2148, 0.3281, 0.2148, 0.4922, 0.04688, 0.3281, 0.2148, 0.1719, 0.2148, 0.4922, 0.04688, 0.4922, 0.04688, 0.1719, 0.2148, 0.3281, 0.04688, 0.1719, 0.2148, 0.3281, 0.2148, 0.3281, 0.04688, 0.3281, 0.04688, 0.3281, 0.2148, 0.6562, 0.2148, 0.3281, 0.2148, 0.7266, 0.6133, 0.6562, 0.2148, 0.6562, 0.2148, 0.7266, 0.6133, 0.9688, 0.6133, 0.7266, 0.6133, 0.8125, 0.8594, 0.9688, 0.6133, 0.9688, 0.6133, 0.8125, 0.8594, 0.6562, 0.8594, 0.8125, 0.8594, 0.7109, 0.9883, 0.6562, 0.8594, 0.3281, 0.8594, 0.1719, 0.8594, 0.2578, 0.6133, 0.2578, 0.6133, 0.1719, 0.8594, 0.01562, 0.6133, 0.1719, 0.8594, 0.3281, 0.8594, 0.01562, 0.6133, 0.01562, 0.6133, 0.3281, 0.8594, 0.2578, 0.6133, 0.3281, 0.8594, 0.6562, 0.8594, 0.2578, 0.6133, 0.2578, 0.6133, 0.6562, 0.8594, 0.7266, 0.6133, 0.6562, 0.8594, 0.8125, 0.8594, 0.7266, 0.6133, 0.8125, 0.8594, 0.6562, 0.8594, 0.9688, 0.6133, 0.9688, 0.6133, 0.6562, 0.8594, 0.7266, 0.6133, 0.6562, 0.8594, 0.3281, 0.8594, 0.7266, 0.6133, 0.7266, 0.6133, 0.3281, 0.8594, 0.2578, 0.6133, 0.3281, 0.8594, 0.1719, 0.8594, 0.2578, 0.6133, 0.2578, 0.6133, 0.1719, 0.8594, 0.01562, 0.6133, 0.1719, 0.8594, 0.3281, 0.8594, 0.01562, 0.6133, 0.8125, 0.8594, 0.6562, 0.8594, 0.9688, 0.6133, 0.9688, 0.6133, 0.6562, 0.8594, 0.7266, 0.6133, 0.6562, 0.8594, 0.3281, 0.8594, 0.7266, 0.6133, 0.7266, 0.6133, 0.3281, 0.8594, 0.2578, 0.6133, 0.3281, 0.8594, 0.1719, 0.8594, 0.2578, 0.6133, 0.2578, 0.6133, 0.1719, 0.8594, 0.01562, 0.6133, 0.1719, 0.8594, 0.3281, 0.8594, 0.01562, 0.6133, 0.6562, 0.04688, 0.4922, 0.04688, 0.4922, 0.003906, 0.4922, 0.003906, 0.4922, 0.04688, 0.3281, 0.04688, 0.4922, 0.04688, 0.1719, 0.2148, 0.3281, 0.04688, 0.3281, 0.04688, 0.1719, 0.2148, 0.3281, 0.2148, 0.1719, 0.2148, 0.2578, 0.6133, 0.3281, 0.2148, 0.3281, 0.2148, 0.2578, 0.6133, 0.7266, 0.6133, 0.2578, 0.6133, 0.6562, 0.8594, 0.7266, 0.6133, 0.8125, 0.8594, 0.6562, 0.8594, 0.9688, 0.6133, 0.9688, 0.6133, 0.6562, 0.8594, 0.7266, 0.6133, 0.6562, 0.8594, 0.3281, 0.8594, 0.7266, 0.6133, 0.7266, 0.6133, 0.3281, 0.8594, 0.2578, 0.6133, 0.3281, 0.8594, 0.1719, 0.8594, 0.2578, 0.6133, 0.2578, 0.6133, 0.1719, 0.8594, 0.01562, 0.6133, 0.1719, 0.8594, 0.3281, 0.8594, 0.01562, 0.6133, 0.6562, 0.04688, 0.4922, 0.04688, 0.4922, 0.003906, 0.4922, 0.003906, 0.4922, 0.04688, 0.3281, 0.04688, 0.4922, 0.04688, 0.1719, 0.2148, 0.3281, 0.04688, 0.3281, 0.04688, 0.1719, 0.2148, 0.3281, 0.2148, 0.1719, 0.2148, 0.2578, 0.6133, 0.3281, 0.2148, 0.3281, 0.2148, 0.2578, 0.6133, 0.7266, 0.6133, 0.2578, 0.6133, 0.6562, 0.8594, 0.7266, 0.6133, 0.3281, 0.8594, 0.1719, 0.8594, 0.2578, 0.6133, 0.2578, 0.6133, 0.1719, 0.8594, 0.01562, 0.6133, 0.1719, 0.8594, 0.3281, 0.8594, 0.01562, 0.6133, 0.01562, 0.6133, 0.3281, 0.8594, 0.2578, 0.6133, 0.3281, 0.8594, 0.6562, 0.8594, 0.2578, 0.6133, 0.2578, 0.6133, 0.6562, 0.8594, 0.7266, 0.6133, 0.6562, 0.8594, 0.8125, 0.8594, 0.7266, 0.6133, 0.6562, 0.8594, 0.7266, 0.6133, 0.9688, 0.6133, 0.9688, 0.6133, 0.7266, 0.6133, 0.8125, 0.2148, 0.7266, 0.6133, 0.6562, 0.2148, 0.8125, 0.2148, 0.8125, 0.2148, 0.6562, 0.2148, 0.6562, 0.04688, 0.6562, 0.2148, 0.4922, 0.04688, 0.6562, 0.04688, 0.6562, 0.04688, 0.4922, 0.04688, 0.4922, 0.003906, 0.8125, 0.2148, 0.9688, 0.6133, 0.7266, 0.6133, 0.8125, 0.2148, 0.6562, 0.2148, 0.9688, 0.6133, 0.8125, 0.2148, 0.6562, 0.04688, 0.6562, 0.2148, 0.8125, 0.2148, 0.6562, 0.2148, 0.6562, 0.04688, 0.8125, 0.2148, 0.7266, 0.6133, 0.6562, 0.2148, 0.2578, 0.6133, 0.01562, 0.6133, 0.3281, 0.2148, 0.3281, 0.2148, 0.01562, 0.6133, 0.1719, 0.2148, 0.01562, 0.6133, 0.2578, 0.6133, 0.1719, 0.2148, 0.1719, 0.2148, 0.2578, 0.6133, 0.3281, 0.2148, 0.2578, 0.6133, 0.7266, 0.6133, 0.3281, 0.2148, 0.6562, 0.8594, 0.7266, 0.6133, 0.2578, 0.6133, 0.2578, 0.6133, 0.7266, 0.6133, 0.3281, 0.2148, 0.7266, 0.6133, 0.6562, 0.2148, 0.3281, 0.2148, 0.3281, 0.2148, 0.6562, 0.2148, 0.3281, 0.04688, 0.6562, 0.2148, 0.6562, 0.04688, 0.3281, 0.04688, 0.9688, 0.6133, 0.7266, 0.6133, 0.8125, 0.2148, 0.8125, 0.2148, 0.7266, 0.6133, 0.6562, 0.2148, 0.7266, 0.6133, 0.2578, 0.6133, 0.6562, 0.2148, 0.6562, 0.2148, 0.2578, 0.6133, 0.3281, 0.2148, 0.2578, 0.6133, 0.01562, 0.6133, 0.3281, 0.2148, 0.9688, 0.6133, 0.7266, 0.6133, 0.8125, 0.2148, 0.8125, 0.2148, 0.7266, 0.6133, 0.6562, 0.2148, 0.7266, 0.6133, 0.2578, 0.6133, 0.6562, 0.2148, 0.6562, 0.2148, 0.2578, 0.6133, 0.3281, 0.2148, 0.2578, 0.6133, 0.01562, 0.6133, 0.3281, 0.2148, 0.9688, 0.6133, 0.7266, 0.6133, 0.8125, 0.2148, 0.8125, 0.2148, 0.7266, 0.6133, 0.6562, 0.2148, 0.7266, 0.6133, 0.2578, 0.6133, 0.6562, 0.2148, 0.6562, 0.2148, 0.2578, 0.6133, 0.3281, 0.2148, 0.2578, 0.6133, 0.01562, 0.6133, 0.3281, 0.2148, 0.2578, 0.6133, 0.01562, 0.6133, 0.3281, 0.2148, 0.3281, 0.2148, 0.01562, 0.6133, 0.1719, 0.2148, 0.01562, 0.6133, 0.2578, 0.6133, 0.1719, 0.2148, 0.1719, 0.2148, 0.2578, 0.6133, 0.3281, 0.2148, 0.2578, 0.6133, 0.7266, 0.6133, 0.3281, 0.2148, 0.7266, 0.6133, 0.6562, 0.2148, 0.3281, 0.2148, 0.3281, 0.2148, 0.6562, 0.2148, 0.3281, 0.04688, 0.6562, 0.2148, 0.6562, 0.04688, 0.3281, 0.04688, 0.3281, 0.04688, 0.6562, 0.04688, 0.4922, 0.003906, 0.7266, 0.6133, 0.6562, 0.2148, 0.3281, 0.2148, 0.3281, 0.2148, 0.6562, 0.2148, 0.3281, 0.04688, 0.6562, 0.2148, 0.6562, 0.04688, 0.3281, 0.04688, 0.3281, 0.04688, 0.6562, 0.04688, 0.4922, 0.003906, 0.8125, 0.8594, 0.6562, 0.8594, 0.7188, 0.9883, 0.7188, 0.9883, 0.6562, 0.8594, 0.5625, 0.957, 0.5625, 0.957, 0.7188, 0.9883, 0.6562, 0.8594, 0.6562, 0.8594, 0.7188, 0.9883, 0.8125, 0.8594, 0.9688, 0.6133, 0.8125, 0.2148, 0.6562, 0.2148, 0.6562, 0.2148, 0.8125, 0.2148, 0.6562, 0.04688, 0.9688, 0.6133, 0.6562, 0.8594, 0.7266, 0.6133, 0.1719, 0.8594, 0.2656, 0.9883, 0.3281, 0.8594, 0.6562, 0.04688, 0.3281, 0.04688, 0.6562, 0.2148, 0.1719, 0.8594, 0.3281, 0.8594, 0.2656, 0.9883, 0.3281, 0.2148, 0.4922, 0.04688, 0.1719, 0.2148, 0.3281, 0.2148, 0.1719, 0.2148, 0.2578, 0.6133, 0.1719, 0.8594, 0.2656, 0.9883, 0.3281, 0.8594, 0.3281, 0.8594, 0.2656, 0.9883, 0.1719, 0.8594, 0.7109, 0.9883, 0.6562, 0.8594, 0.8125, 0.8594, 0.6562, 0.8594, 0.4922, 0.9883, 0.3281, 0.8594, 0.3281, 0.8594, 0.1719, 0.8594, 0.2656, 0.9883, 0.8125, 0.8594, 0.7109, 0.9883, 0.6562, 0.8594, 0.1719, 0.8594, 0.3281, 0.8594, 0.2656, 0.9883, 0.6562, 0.8594, 0.4922, 0.9883, 0.3281, 0.8594, 0.3281, 0.8594, 0.1719, 0.8594, 0.2656, 0.9883, 0.8125, 0.8594, 0.7109, 0.9883, 0.6562, 0.8594, 0.1719, 0.8594, 0.3281, 0.8594, 0.2656, 0.9883, 0.6562, 0.8594, 0.4922, 0.9883, 0.3281, 0.8594, 0.1719, 0.8594, 0.3281, 0.8594, 0.2656, 0.9883, 0.3281, 0.8594, 0.1719, 0.8594, 0.2656, 0.9883, 0.6562, 0.2148, 0.6562, 0.04688, 0.3281, 0.04688, 0.0, 0.003906, 0.6875, 0.1523, 0.9844, 0.003906, 0.9844, 0.003906, 0.6875, 0.1523, 0.9844, 0.4961, 0.6875, 0.1523, 0.6875, 0.3477, 0.9844, 0.4961, 0.6875, 0.3477, 0.2969, 0.3477, 0.0, 0.4961, 0.0, 0.4961, 0.2969, 0.3477, 0.0, 0.003906, 0.2969, 0.3477, 0.2969, 0.1523, 0.0, 0.003906, 0.0, 0.003906, 0.2969, 0.1523, 0.6875, 0.1523, 0.2969, 0.1523, 0.4922, 0.25, 0.6875, 0.1523, 0.6875, 0.1523, 0.4922, 0.25, 0.6875, 0.3477, 0.4922, 0.25, 0.2969, 0.3477, 0.6875, 0.3477, 0.0, 0.003906, 0.6875, 0.1523, 0.9844, 0.003906, 0.9844, 0.003906, 0.6875, 0.1523, 0.9844, 0.4961, 0.6875, 0.1523, 0.6875, 0.3477, 0.9844, 0.4961, 0.9844, 0.4961, 0.6875, 0.3477, 0.0, 0.4961, 0.6875, 0.3477, 0.2969, 0.3477, 0.0, 0.4961, 0.0, 0.4961, 0.2969, 0.3477, 0.0, 0.003906, 0.2969, 0.3477, 0.2969, 0.1523, 0.0, 0.003906, 0.0, 0.003906, 0.2969, 0.1523, 0.6875, 0.1523, 0.2969, 0.1523, 0.4922, 0.25, 0.6875, 0.1523, 0.6875, 0.1523, 0.4922, 0.25, 0.6875, 0.3477, 0.4922, 0.25, 0.2969, 0.3477, 0.6875, 0.3477, 0.2969, 0.3477, 0.4922, 0.25, 0.6875, 0.3477, 0.6875, 0.3477, 0.4922, 0.25, 0.6875, 0.1523, 0.4922, 0.25, 0.2969, 0.1523, 0.6875, 0.1523, 0.6875, 0.1523, 0.2969, 0.1523, 0.0, 0.003906, 0.2969, 0.1523, 0.2969, 0.3477, 0.0, 0.003906, 0.0, 0.003906, 0.2969, 0.3477, 0.0, 0.4961, 0.2969, 0.3477, 0.6875, 0.3477, 0.0, 0.4961, 0.6875, 0.3477, 0.6875, 0.1523, 0.9844, 0.4961, 0.9844, 0.4961, 0.6875, 0.1523, 0.9844, 0.003906, 0.6875, 0.1523, 0.0, 0.003906, 0.9844, 0.003906, 0.2969, 0.3477, 0.4922, 0.25, 0.6875, 0.3477, 0.6875, 0.3477, 0.4922, 0.25, 0.6875, 0.1523, 0.4922, 0.25, 0.2969, 0.1523, 0.6875, 0.1523, 0.6875, 0.1523, 0.2969, 0.1523, 0.0, 0.003906, 0.2969, 0.1523, 0.2969, 0.3477, 0.0, 0.003906, 0.0, 0.003906, 0.2969, 0.3477, 0.0, 0.4961, 0.2969, 0.3477, 0.6875, 0.3477, 0.0, 0.4961, 0.0, 0.4961, 0.6875, 0.3477, 0.9844, 0.4961, 0.6875, 0.3477, 0.6875, 0.1523, 0.9844, 0.4961, 0.9844, 0.4961, 0.6875, 0.1523, 0.9844, 0.003906, 0.6875, 0.1523, 0.0, 0.003906, 0.9844, 0.003906, 0.0, 0.8242, 0.2422, 0.8047, 0.0, 0.5938, 0.0, 0.5938, 0.2422, 0.8047, 0.2422, 0.5898, 0.2422, 0.8047, 0.4922, 0.7891, 0.2422, 0.5898, 0.2422, 0.5898, 0.4922, 0.7891, 0.4922, 0.5859, 0.4922, 0.7891, 0.7422, 0.7773, 0.4922, 0.5859, 0.4922, 0.5859, 0.7422, 0.7773, 0.7422, 0.5781, 0.7422, 0.7773, 0.9922, 0.7656, 0.7422, 0.5781, 0.7422, 0.5781, 0.9922, 0.7656, 0.9922, 0.5664, 0.9922, 0.7656, 0.7422, 0.7773, 0.9922, 0.9961, 0.9922, 0.9961, 0.7422, 0.7773, 0.7422, 0.9961, 0.7422, 0.7773, 0.4922, 0.7891, 0.7422, 0.9961, 0.7422, 0.9961, 0.4922, 0.7891, 0.4922, 0.9961, 0.4922, 0.7891, 0.2422, 0.8047, 0.4922, 0.9961, 0.4922, 0.9961, 0.2422, 0.8047, 0.2422, 0.9961, 0.2422, 0.8047, 0.0, 0.8242, 0.2422, 0.9961, 0.2422, 0.9961, 0.0, 0.8242, 0.0, 0.9961, 0.9922, 0.5039, 0.7422, 0.6445, 0.7422, 0.5039, 0.7422, 0.6445, 0.4922, 0.6445, 0.7422, 0.5039, 0.7422, 0.5039, 0.4922, 0.6445, 0.4922, 0.5039, 0.4922, 0.6445, 0.2422, 0.6523, 0.4922, 0.5039, 0.4922, 0.5039, 0.2422, 0.6523, 0.2422, 0.5039, 0.2422, 0.6523, 0.0, 0.6641, 0.2422, 0.5039, 0.2422, 0.5039, 0.0, 0.6641, 0.0, 0.5039, 0.0, 0.8945, 0.2422, 0.875, 0.0, 0.6953, 0.0, 0.6953, 0.2422, 0.875, 0.2422, 0.668, 0.2422, 0.875, 0.4922, 0.875, 0.2422, 0.668, 0.2422, 0.668, 0.4922, 0.875, 0.4922, 0.6445, 0.4922, 0.875, 0.7422, 0.8828, 0.4922, 0.6445, 0.4922, 0.6445, 0.7422, 0.8828, 0.7422, 0.6406, 0.7422, 0.8828, 0.9922, 0.9023, 0.7422, 0.6406, 0.7422, 0.6406, 0.9922, 0.9023, 0.9922, 0.6523, 0.9922, 0.9023, 0.7422, 0.8828, 0.9922, 0.9961, 0.7422, 0.8828, 0.4922, 0.875, 0.7422, 0.9961, 0.7422, 0.9961, 0.4922, 0.875, 0.4922, 0.9961, 0.4922, 0.875, 0.2422, 0.875, 0.4922, 0.9961, 0.4922, 0.9961, 0.2422, 0.875, 0.2422, 0.9961, 0.2422, 0.875, 0.0, 0.8945, 0.2422, 0.9961, 0.2422, 0.9961, 0.0, 0.8945, 0.0, 0.9961, 0.9922, 0.5664, 0.7422, 0.5781, 0.9922, 0.5039, 0.9922, 0.5039, 0.7422, 0.5781, 0.7422, 0.5039, 0.7422, 0.5781, 0.4922, 0.5859, 0.7422, 0.5039, 0.7422, 0.5039, 0.4922, 0.5859, 0.4922, 0.5039, 0.4922, 0.5859, 0.2422, 0.5898, 0.4922, 0.5039, 0.4922, 0.5039, 0.2422, 0.5898, 0.2422, 0.5039, 0.2422, 0.5898, 0.0, 0.5938, 0.2422, 0.5039, 0.2422, 0.5039, 0.0, 0.5938, 0.0, 0.5039, 0.0, 0.9062, 0.2422, 0.8867, 0.0, 0.6641, 0.0, 0.6641, 0.2422, 0.8867, 0.2422, 0.6523, 0.2422, 0.8867, 0.4922, 0.875, 0.2422, 0.6523, 0.2422, 0.6523, 0.4922, 0.875, 0.4922, 0.6445, 0.4922, 0.875, 0.7422, 0.8633, 0.4922, 0.6445, 0.4922, 0.6445, 0.7422, 0.8633, 0.7422, 0.6445, 0.7422, 0.8633, 0.9922, 0.8555, 0.7422, 0.6445, 0.7422, 0.6445, 0.9922, 0.8555, 0.9922, 0.6445, 0.9922, 0.8555, 0.7422, 0.8633, 0.9922, 0.9961, 0.9922, 0.9961, 0.7422, 0.8633, 0.7422, 0.9961, 0.7422, 0.8633, 0.4922, 0.875, 0.7422, 0.9961, 0.7422, 0.9961, 0.4922, 0.875, 0.4922, 0.9961, 0.4922, 0.875, 0.2422, 0.8867, 0.4922, 0.9961, 0.4922, 0.9961, 0.2422, 0.8867, 0.2422, 0.9961, 0.2422, 0.8867, 0.0, 0.9062, 0.2422, 0.9961, 0.2422, 0.9961, 0.0, 0.9062, 0.0, 0.9961, 0.9922, 0.6523, 0.7422, 0.6406, 0.9922, 0.5039, 0.9922, 0.5039, 0.7422, 0.6406, 0.7422, 0.5039, 0.7422, 0.6406, 0.4922, 0.6445, 0.7422, 0.5039, 0.7422, 0.5039, 0.4922, 0.6445, 0.4922, 0.5039, 0.4922, 0.6445, 0.2422, 0.668, 0.4922, 0.5039, 0.4922, 0.5039, 0.2422, 0.668, 0.2422, 0.5039, 0.2422, 0.668, 0.0, 0.6953, 0.2422, 0.5039, 0.2422, 0.5039, 0.0, 0.6953, 0.0, 0.5039, 0.0, 0.9961, 0.2422, 0.9961, 0.0, 0.9062, 0.0, 0.9062, 0.2422, 0.9961, 0.2422, 0.8867, 0.2422, 0.9961, 0.4922, 0.9961, 0.2422, 0.8867, 0.2422, 0.8867, 0.4922, 0.9961, 0.4922, 0.875, 0.4922, 0.9961, 0.7422, 0.9961, 0.4922, 0.875, 0.4922, 0.875, 0.7422, 0.9961, 0.7422, 0.8711, 0.7422, 0.9961, 0.9922, 0.9961, 0.7422, 0.8711, 0.7422, 0.8711, 0.9922, 0.9961, 0.9922, 0.9219, 0.9922, 0.7461, 0.7812, 0.7031, 0.9922, 0.5039, 0.9922, 0.5039, 0.7812, 0.7031, 0.7422, 0.5039, 0.7812, 0.7031, 0.4922, 0.6445, 0.7422, 0.5039, 0.7422, 0.5039, 0.4922, 0.6445, 0.4922, 0.5039, 0.4922, 0.6445, 0.2422, 0.6445, 0.4922, 0.5039, 0.4922, 0.5039, 0.2422, 0.6445, 0.2422, 0.5039, 0.2422, 0.6445, 0.0, 0.668, 0.2422, 0.5039, 0.2422, 0.5039, 0.0, 0.668, 0.0, 0.5039, 0.9922, 0.8203, 0.7422, 0.8438, 0.9922, 0.9961, 0.9922, 0.9961, 0.7422, 0.8438, 0.7422, 0.9961, 0.7422, 0.8438, 0.4922, 0.8516, 0.7422, 0.9961, 0.7422, 0.9961, 0.4922, 0.8516, 0.4922, 0.9961, 0.4922, 0.8516, 0.2422, 0.8516, 0.4922, 0.9961, 0.4922, 0.9961, 0.2422, 0.8516, 0.2422, 0.9961, 0.2422, 0.8516, 0.0, 0.8281, 0.2422, 0.9961, 0.2422, 0.9961, 0.0, 0.8281, 0.0, 0.9961, 0.0, 0.5938, 0.2422, 0.6055, 0.0, 0.8281, 0.0, 0.8281, 0.2422, 0.6055, 0.2422, 0.8516, 0.2422, 0.6055, 0.4922, 0.625, 0.2422, 0.8516, 0.2422, 0.8516, 0.4922, 0.625, 0.4922, 0.8516, 0.4922, 0.625, 0.7422, 0.6367, 0.4922, 0.8516, 0.4922, 0.8516, 0.7422, 0.6367, 0.7422, 0.8438, 0.7422, 0.6367, 0.9922, 0.6367, 0.7422, 0.8438, 0.7422, 0.8438, 0.9922, 0.6367, 0.9922, 0.8203, 0.0, 0.5039, 0.2422, 0.5039, 0.0, 0.5508, 0.0, 0.5508, 0.2422, 0.5039, 0.2422, 0.6055, 0.2422, 0.5039, 0.4922, 0.5039, 0.2422, 0.6055, 0.2422, 0.6055, 0.4922, 0.5039, 0.4922, 0.625, 0.4922, 0.625, 0.7422, 0.5039, 0.7422, 0.6367, 0.7422, 0.5039, 0.9922, 0.5039, 0.7422, 0.6367, 0.7422, 0.6367, 0.9922, 0.5039, 0.9922, 0.6367, 0.0, 0.5938, 0.2422, 0.5898, 0.2422, 0.5039, 0.2422, 0.5039, 0.2422, 0.5898, 0.4922, 0.5039, 0.2422, 0.5898, 0.4922, 0.5859, 0.4922, 0.5039, 0.4922, 0.5039, 0.4922, 0.5859, 0.7422, 0.5039, 0.4922, 0.5859, 0.7422, 0.5781, 0.7422, 0.5039, 0.7422, 0.5039, 0.7422, 0.5781, 0.9922, 0.5039, 0.7422, 0.5781, 0.9922, 0.5664, 0.9922, 0.5039, 0.0, 0.6641, 0.2422, 0.6523, 0.2422, 0.8867, 0.2422, 0.8867, 0.2422, 0.6523, 0.4922, 0.875, 0.2422, 0.6523, 0.4922, 0.6445, 0.4922, 0.875, 0.4922, 0.875, 0.4922, 0.6445, 0.7422, 0.8633, 0.4922, 0.6445, 0.7422, 0.6445, 0.7422, 0.8633, 0.7422, 0.8633, 0.7422, 0.6445, 0.9922, 0.8555, 0.7422, 0.6445, 0.9922, 0.6445, 0.9922, 0.8555, 0.0, 0.9062, 0.2422, 0.8867, 0.2422, 0.9961, 0.2422, 0.9961, 0.2422, 0.8867, 0.4922, 0.9961, 0.2422, 0.8867, 0.4922, 0.875, 0.4922, 0.9961, 0.4922, 0.9961, 0.4922, 0.875, 0.7422, 0.9961, 0.4922, 0.875, 0.7422, 0.8633, 0.7422, 0.9961, 0.7422, 0.9961, 0.7422, 0.8633, 0.9922, 0.9961, 0.7422, 0.8633, 0.9922, 0.8555, 0.9922, 0.9961, 0.0, 0.6953, 0.2422, 0.668, 0.2422, 0.5039, 0.2422, 0.5039, 0.2422, 0.668, 0.4922, 0.5039, 0.2422, 0.668, 0.4922, 0.6445, 0.4922, 0.5039, 0.4922, 0.5039, 0.4922, 0.6445, 0.7422, 0.5039, 0.4922, 0.6445, 0.7422, 0.6406, 0.7422, 0.5039, 0.7422, 0.6406, 0.9922, 0.6523, 0.9922, 0.5039, 0.0, 0.5938, 0.2422, 0.5898, 0.2422, 0.8047, 0.2422, 0.8047, 0.2422, 0.5898, 0.4922, 0.7891, 0.2422, 0.5898, 0.4922, 0.5859, 0.4922, 0.7891, 0.4922, 0.7891, 0.4922, 0.5859, 0.7422, 0.7773, 0.4922, 0.5859, 0.7422, 0.5781, 0.7422, 0.7773, 0.7422, 0.7773, 0.7422, 0.5781, 0.9922, 0.7656, 0.7422, 0.5781, 0.9922, 0.5664, 0.9922, 0.7656, 0.0, 0.8242, 0.2422, 0.8047, 0.2422, 0.9961, 0.2422, 0.9961, 0.2422, 0.8047, 0.4922, 0.9961, 0.2422, 0.8047, 0.4922, 0.7891, 0.4922, 0.9961, 0.4922, 0.9961, 0.4922, 0.7891, 0.7422, 0.9961, 0.4922, 0.7891, 0.7422, 0.7773, 0.7422, 0.9961, 0.7422, 0.9961, 0.7422, 0.7773, 0.9922, 0.9961, 0.7422, 0.7773, 0.9922, 0.7656, 0.9922, 0.9961, 0.0, 0.6641, 0.2422, 0.6523, 0.2422, 0.5039, 0.2422, 0.5039, 0.2422, 0.6523, 0.4922, 0.5039, 0.2422, 0.6523, 0.4922, 0.6445, 0.4922, 0.5039, 0.4922, 0.5039, 0.4922, 0.6445, 0.7422, 0.5039, 0.4922, 0.6445, 0.7422, 0.6445, 0.7422, 0.5039, 0.7422, 0.5039, 0.7422, 0.6445, 0.9922, 0.5039, 0.7422, 0.6445, 0.9922, 0.6445, 0.9922, 0.5039, 0.0, 0.6953, 0.2422, 0.668, 0.2422, 0.875, 0.2422, 0.875, 0.2422, 0.668, 0.4922, 0.875, 0.2422, 0.668, 0.4922, 0.6445, 0.4922, 0.875, 0.4922, 0.875, 0.4922, 0.6445, 0.7422, 0.8828, 0.4922, 0.6445, 0.7422, 0.6406, 0.7422, 0.8828, 0.7422, 0.8828, 0.7422, 0.6406, 0.9922, 0.9023, 0.7422, 0.6406, 0.9922, 0.6523, 0.9922, 0.9023, 0.0, 0.8945, 0.2422, 0.875, 0.2422, 0.9961, 0.2422, 0.9961, 0.2422, 0.875, 0.4922, 0.9961, 0.2422, 0.875, 0.4922, 0.875, 0.4922, 0.9961, 0.4922, 0.9961, 0.4922, 0.875, 0.7422, 0.9961, 0.4922, 0.875, 0.7422, 0.8828, 0.7422, 0.9961, 0.7422, 0.9961, 0.7422, 0.8828, 0.9922, 0.9961, 0.7422, 0.8828, 0.9922, 0.9023, 0.9922, 0.9961, 0.0, 0.668, 0.2422, 0.6445, 0.2422, 0.5039, 0.2422, 0.5039, 0.2422, 0.6445, 0.4922, 0.5039, 0.2422, 0.6445, 0.4922, 0.6445, 0.4922, 0.5039, 0.4922, 0.5039, 0.4922, 0.6445, 0.7422, 0.5039, 0.4922, 0.6445, 0.7812, 0.7031, 0.7422, 0.5039, 0.7422, 0.5039, 0.7812, 0.7031, 0.9922, 0.5039, 0.7812, 0.7031, 0.9922, 0.7461, 0.9922, 0.5039, 0.0, 0.9062, 0.2422, 0.8867, 0.0, 0.668, 0.0, 0.668, 0.2422, 0.8867, 0.2422, 0.6445, 0.2422, 0.8867, 0.4922, 0.875, 0.2422, 0.6445, 0.2422, 0.6445, 0.4922, 0.875, 0.4922, 0.6445, 0.4922, 0.875, 0.7422, 0.8711, 0.4922, 0.6445, 0.4922, 0.6445, 0.7422, 0.8711, 0.7812, 0.7031, 0.9922, 0.9219, 0.7422, 0.8711, 0.7812, 0.7031, 0.7812, 0.7031, 0.7422, 0.8711, 0.4922, 0.6445, 0.7422, 0.8711, 0.4922, 0.875, 0.4922, 0.6445, 0.4922, 0.6445, 0.4922, 0.875, 0.2422, 0.6445, 0.4922, 0.875, 0.2422, 0.8867, 0.2422, 0.6445, 0.2422, 0.6445, 0.2422, 0.8867, 0.0, 0.668, 0.2422, 0.8867, 0.0, 0.9062, 0.0, 0.668, 0.9922, 0.9961, 0.7422, 0.9961, 0.7422, 0.8711, 0.7422, 0.8711, 0.7422, 0.9961, 0.4922, 0.875, 0.7422, 0.9961, 0.4922, 0.9961, 0.4922, 0.875, 0.4922, 0.875, 0.4922, 0.9961, 0.2422, 0.8867, 0.4922, 0.9961, 0.2422, 0.9961, 0.2422, 0.8867, 0.2422, 0.8867, 0.2422, 0.9961, 0.0, 0.9062, 0.2422, 0.9961, 0.0, 0.9961, 0.0, 0.9062, 0.2422, 0.6055, 0.0, 0.5508, 0.0, 0.5938, 0.2422, 0.6055, 0.2422, 0.5039, 0.0, 0.5508, 0.2422, 0.6055, 0.4922, 0.5039, 0.2422, 0.5039, 0.2422, 0.6055, 0.4922, 0.625, 0.4922, 0.5039, 0.2422, 0.6055, 0.2422, 0.8516, 0.4922, 0.625, 0.2422, 0.6055, 0.0, 0.8281, 0.2422, 0.8516, 0.2422, 0.6055, 0.0, 0.5938, 0.0, 0.8281, 0.9922, 0.9961, 0.7422, 0.9961, 0.7422, 0.8438, 0.7422, 0.8438, 0.7422, 0.9961, 0.4922, 0.8516, 0.7422, 0.9961, 0.4922, 0.9961, 0.4922, 0.8516, 0.4922, 0.8516, 0.4922, 0.9961, 0.2422, 0.8516, 0.4922, 0.9961, 0.2422, 0.9961, 0.2422, 0.8516, 0.2422, 0.8516, 0.2422, 0.9961, 0.0, 0.8281, 0.2422, 0.9961, 0.0, 0.9961, 0.0, 0.8281, 0.7422, 0.5977, 0.7422, 0.8281, 0.9922, 0.5859, 0.7422, 0.5977, 0.2422, 0.8203, 0.7422, 0.8281, 0.7422, 0.5977, 0.2422, 0.6133, 0.2422, 0.8203, 0.7422, 0.5977, 0.2422, 0.5039, 0.2422, 0.6133, 0.7422, 0.5977, 0.7422, 0.5039, 0.2422, 0.5039, 0.7422, 0.5977, 0.9922, 0.5039, 0.7422, 0.5039, 0.7422, 0.5977, 0.9922, 0.5859, 0.9922, 0.5039, 0.9922, 0.5859, 0.7422, 0.5977, 0.9922, 0.5039, 0.9922, 0.5039, 0.7422, 0.5977, 0.7422, 0.5039, 0.7422, 0.5977, 0.2422, 0.6133, 0.7422, 0.5039, 0.7422, 0.5039, 0.2422, 0.6133, 0.2422, 0.5039, 0.2422, 0.6133, 0.0, 0.6133, 0.2422, 0.5039, 0.2422, 0.5039, 0.0, 0.6133, 0.0, 0.5039, 0.2422, 0.8203, 0.2422, 0.6133, 0.7422, 0.5977, 0.2422, 0.8203, 0.0, 0.8242, 0.2422, 0.6133, 0.2422, 0.8203, 0.0, 0.9961, 0.0, 0.8242, 0.2422, 0.8203, 0.2422, 0.9961, 0.0, 0.9961, 0.2422, 0.8203, 0.7422, 0.8281, 0.2422, 0.9961, 0.2422, 0.8203, 0.7422, 0.5977, 0.7422, 0.8281, 0.9922, 0.6133, 0.7422, 0.6133, 0.9922, 0.5039, 0.9922, 0.5039, 0.7422, 0.6133, 0.7422, 0.5039, 0.7422, 0.6133, 0.2422, 0.6016, 0.7422, 0.5039, 0.7422, 0.5039, 0.2422, 0.6016, 0.2422, 0.5039, 0.2422, 0.6016, 0.0, 0.5898, 0.2422, 0.5039, 0.2422, 0.5039, 0.0, 0.5898, 0.0, 0.5039, 0.2422, 0.8164, 0.2422, 0.6016, 0.7422, 0.6133, 0.2422, 0.8164, 0.0, 0.8164, 0.2422, 0.6016, 0.2422, 0.8164, 0.0, 0.9961, 0.0, 0.8164, 0.2422, 0.8164, 0.2422, 0.9961, 0.0, 0.9961, 0.2422, 0.8164, 0.7422, 0.8242, 0.2422, 0.9961, 0.2422, 0.8164, 0.7422, 0.6133, 0.7422, 0.8242, 0.9922, 0.6484, 0.7422, 0.6211, 0.9922, 0.5039, 0.9922, 0.5039, 0.7422, 0.6211, 0.7422, 0.5039, 0.7422, 0.6211, 0.2422, 0.6055, 0.7422, 0.5039, 0.7422, 0.5039, 0.2422, 0.6055, 0.2422, 0.5039, 0.2422, 0.6055, 0.0, 0.6133, 0.2422, 0.5039, 0.2422, 0.8359, 0.2422, 0.6055, 0.7422, 0.6211, 0.2422, 0.8359, 0.0, 0.8711, 0.2422, 0.6055, 0.2422, 0.8359, 0.0, 0.9961, 0.0, 0.8711, 0.2422, 0.8359, 0.2422, 0.9961, 0.0, 0.9961, 0.2422, 0.8359, 0.7422, 0.8164, 0.2422, 0.9961, 0.2422, 0.8359, 0.7422, 0.6211, 0.7422, 0.8164, 0.2422, 0.8164, 0.0, 0.8164, 0.0, 0.9961, 0.2422, 0.8164, 0.2422, 0.6016, 0.0, 0.8164, 0.2422, 0.8164, 0.7422, 0.6133, 0.2422, 0.6016, 0.2422, 0.8164, 0.7422, 0.8242, 0.7422, 0.6133, 0.2422, 0.8164, 0.2422, 0.9961, 0.7422, 0.8242, 0.2422, 0.8164, 0.0, 0.9961, 0.2422, 0.9961, 0.9922, 0.5039, 0.7422, 0.6133, 0.9922, 0.6133, 0.7422, 0.6133, 0.7422, 0.8242, 0.9922, 0.6133, 0.9922, 0.6133, 0.7422, 0.8242, 0.9922, 0.8359, 0.7422, 0.8242, 0.7422, 0.9961, 0.9922, 0.8359, 0.9922, 0.8359, 0.7422, 0.9961, 0.9922, 0.9961, 0.2422, 0.8359, 0.0, 0.8711, 0.0, 0.9961, 0.2422, 0.8359, 0.2422, 0.6055, 0.0, 0.8711, 0.2422, 0.8359, 0.7422, 0.6211, 0.2422, 0.6055, 0.2422, 0.8359, 0.7422, 0.8164, 0.7422, 0.6211, 0.2422, 0.8359, 0.2422, 0.9961, 0.7422, 0.8164, 0.2422, 0.8359, 0.0, 0.9961, 0.2422, 0.9961, 0.7422, 0.5039, 0.7422, 0.6211, 0.9922, 0.5039, 0.9922, 0.5039, 0.7422, 0.6211, 0.9922, 0.6484, 0.7422, 0.6211, 0.7422, 0.8164, 0.9922, 0.6484, 0.9922, 0.6484, 0.7422, 0.8164, 0.9922, 0.832, 0.7422, 0.8164, 0.7422, 0.9961, 0.9922, 0.832, 0.9922, 0.832, 0.7422, 0.9961, 0.9922, 0.9961, 0.2422, 0.6289, 0.2422, 0.5039, 0.7422, 0.5039, 0.2422, 0.6289, 0.0, 0.6602, 0.2422, 0.5039, 0.2422, 0.6289, 0.0, 0.8633, 0.0, 0.6602, 0.2422, 0.6289, 0.2422, 0.8477, 0.0, 0.8633, 0.2422, 0.6289, 0.7422, 0.668, 0.2422, 0.8477, 0.2422, 0.6289, 0.7422, 0.5039, 0.7422, 0.668, 0.8047, 0.875, 0.9922, 0.6484, 0.9922, 0.7812, 0.8047, 0.875, 0.7422, 0.668, 0.9922, 0.6484, 0.8047, 0.875, 0.2422, 0.8477, 0.7422, 0.668, 0.8047, 0.875, 0.7422, 0.9961, 0.2422, 0.8477, 0.8047, 0.875, 0.9922, 0.9961, 0.7422, 0.9961, 0.8047, 0.875, 0.9922, 0.9648, 0.9922, 0.9961, 0.2422, 0.6289, 0.0, 0.6602, 0.0, 0.8633, 0.2422, 0.6289, 0.2422, 0.5039, 0.0, 0.6602, 0.2422, 0.6289, 0.7422, 0.5039, 0.2422, 0.5039, 0.2422, 0.6289, 0.7422, 0.668, 0.7422, 0.5039, 0.2422, 0.6289, 0.2422, 0.8477, 0.7422, 0.668, 0.2422, 0.6289, 0.0, 0.8633, 0.2422, 0.8477, 0.9922, 0.9961, 0.8047, 0.875, 0.7422, 0.9961, 0.8047, 0.875, 0.2422, 0.8477, 0.7422, 0.9961, 0.7422, 0.9961, 0.2422, 0.8477, 0.2422, 0.9961, 0.2422, 0.8477, 0.0, 0.8633, 0.2422, 0.9961, 0.2422, 0.9961, 0.0, 0.8633, 0.0, 0.9961, 0.0, 0.6484, 0.2422, 0.6836, 0.0, 0.8945, 0.0, 0.8945, 0.2422, 0.6836, 0.2422, 0.9102, 0.2422, 0.6836, 0.7422, 0.7148, 0.2422, 0.9102, 0.2422, 0.9102, 0.7422, 0.7148, 0.7422, 0.9062, 0.7422, 0.7148, 0.9922, 0.7031, 0.7422, 0.9062, 0.7422, 0.9062, 0.9922, 0.7031, 0.9922, 0.8945, 0.9922, 0.7031, 0.7422, 0.7148, 0.9922, 0.5039, 0.9922, 0.5039, 0.7422, 0.7148, 0.7422, 0.5039, 0.7422, 0.7148, 0.2422, 0.6836, 0.7422, 0.5039, 0.7422, 0.5039, 0.2422, 0.6836, 0.2422, 0.5039, 0.2422, 0.6836, 0.0, 0.6484, 0.2422, 0.5039, 0.2422, 0.6836, 0.0, 0.6484, 0.0, 0.8945, 0.2422, 0.6836, 0.2422, 0.5039, 0.0, 0.6484, 0.2422, 0.6836, 0.7422, 0.5039, 0.2422, 0.5039, 0.2422, 0.6836, 0.7422, 0.7148, 0.7422, 0.5039, 0.2422, 0.6836, 0.2422, 0.9102, 0.7422, 0.7148, 0.2422, 0.6836, 0.0, 0.8945, 0.2422, 0.9102, 0.7422, 0.9062, 0.7422, 0.7148, 0.2422, 0.9102, 0.7422, 0.9062, 0.9922, 0.7031, 0.7422, 0.7148, 0.7422, 0.9062, 0.9922, 0.8945, 0.9922, 0.7031, 0.7422, 0.9062, 0.9922, 0.9961, 0.9922, 0.8945, 0.7422, 0.9062, 0.7422, 0.9961, 0.9922, 0.9961, 0.7422, 0.9062, 0.2422, 0.9102, 0.7422, 0.9961, 0.7422, 0.6367, 0.4922, 0.625, 0.4922, 0.8516, 0.7422, 0.6367, 0.7422, 0.5039, 0.4922, 0.625, 0.7422, 0.6367, 0.9922, 0.5039, 0.7422, 0.5039, 0.7422, 0.6367, 0.9922, 0.6367, 0.9922, 0.5039, 0.7422, 0.6367, 0.7422, 0.8438, 0.9922, 0.6367, 0.7422, 0.6367, 0.4922, 0.8516, 0.7422, 0.8438, 0.2422, 0.9961, 0.2422, 0.8203, 0.0, 0.9961, 0.0, 0.9961, 0.2422, 0.8203, 0.0, 0.8242, 0.2422, 0.8203, 0.2422, 0.6133, 0.0, 0.8242, 0.0, 0.8242, 0.2422, 0.6133, 0.0, 0.6133, 0.2422, 0.6133, 0.2422, 0.5039, 0.0, 0.6133, 0.0, 0.6133, 0.2422, 0.5039, 0.0, 0.5039, 0.0, 0.8945, 0.2422, 0.9102, 0.2422, 0.9961, 0.2422, 0.9961, 0.2422, 0.9102, 0.7422, 0.9961, 0.2422, 0.9102, 0.7422, 0.9062, 0.7422, 0.9961, 0.7422, 0.9961, 0.7422, 0.9062, 0.9922, 0.9961, 0.7422, 0.9062, 0.9922, 0.8945, 0.9922, 0.9961, 0.7422, 0.8281, 0.7422, 0.9961, 0.2422, 0.9961, 0.7422, 0.8281, 0.9922, 0.8438, 0.7422, 0.9961, 0.7422, 0.8281, 0.9922, 0.5859, 0.9922, 0.8438, 0.7422, 0.8281, 0.7422, 0.5977, 0.9922, 0.5859, 0.7422, 0.8242, 0.7422, 0.9961, 0.2422, 0.9961, 0.7422, 0.8242, 0.9922, 0.8359, 0.7422, 0.9961, 0.7422, 0.8242, 0.9922, 0.6133, 0.9922, 0.8359, 0.7422, 0.8242, 0.7422, 0.6133, 0.9922, 0.6133, 0.7422, 0.8164, 0.7422, 0.9961, 0.2422, 0.9961, 0.7422, 0.8164, 0.9922, 0.832, 0.7422, 0.9961, 0.7422, 0.8164, 0.9922, 0.6484, 0.9922, 0.832, 0.7422, 0.8164, 0.7422, 0.6211, 0.9922, 0.6484, 0.2422, 0.6016, 0.0, 0.5898, 0.0, 0.8164, 0.2422, 0.6016, 0.2422, 0.5039, 0.0, 0.5898, 0.2422, 0.6016, 0.7422, 0.5039, 0.2422, 0.5039, 0.2422, 0.6016, 0.7422, 0.6133, 0.7422, 0.5039, 0.2422, 0.6055, 0.0, 0.6133, 0.0, 0.8711, 0.2422, 0.6055, 0.2422, 0.5039, 0.0, 0.6133, 0.2422, 0.6055, 0.7422, 0.5039, 0.2422, 0.5039, 0.2422, 0.6055, 0.7422, 0.6211, 0.7422, 0.5039, 0.7422, 0.5039, 0.7422, 0.668, 0.9922, 0.5039, 0.9922, 0.5039, 0.7422, 0.668, 0.9922, 0.6484, 0.7422, 0.668, 0.8047, 0.875, 0.9922, 0.6484, 0.9922, 0.6484, 0.8047, 0.875, 0.9922, 0.7812, 0.7422, 0.8281, 0.9922, 0.8438, 0.9922, 0.5859, 0.7422, 0.8281, 0.7422, 0.9961, 0.9922, 0.8438, 0.7422, 0.8281, 0.2422, 0.9961, 0.7422, 0.9961, 0.7422, 0.8281, 0.2422, 0.8203, 0.2422, 0.9961, 0.7422, 0.9961, 0.2422, 0.9961, 0.2422, 0.8477, 0.2422, 0.8477, 0.2422, 0.9961, 0.0, 0.8633, 0.2422, 0.9961, 0.0, 0.9961, 0.0, 0.8633, 0.0, 0.9961, 0.2422, 0.9961, 0.0, 0.8945, 0.0, 0.8945, 0.2422, 0.9961, 0.2422, 0.9102, 0.2422, 0.9961, 0.7422, 0.9961, 0.2422, 0.9102, 0.7422, 0.5039, 0.9922, 0.5039, 0.7422, 0.668, 0.7422, 0.668, 0.9922, 0.5039, 0.9922, 0.6484, 0.7422, 0.5039, 0.7422, 0.7148, 0.9922, 0.5039, 0.9922, 0.5039, 0.7422, 0.7148, 0.9922, 0.7031, 0.4922, 0.25, 0.2969, 0.1523, 0.2969, 0.3477, 0.4922, 0.25, 0.2969, 0.1523, 0.2969, 0.3477, 0.2969, 0.1523, 0.4922, 0.25, 0.2969, 0.3477, 0.2969, 0.1523, 0.4922, 0.25, 0.2969, 0.3477, 0.0, 0.8242, 0.0, 0.6133, 0.2422, 0.6133, 0.9922, 0.9961, 0.7422, 0.9961, 0.9922, 0.8438, 0.0, 0.8164, 0.0, 0.5898, 0.2422, 0.6016, 0.9922, 0.9961, 0.7422, 0.9961, 0.9922, 0.8359, 0.0, 0.8711, 0.0, 0.6133, 0.2422, 0.6055, 0.9922, 0.9961, 0.7422, 0.9961, 0.9922, 0.832, 0.7422, 0.9961, 0.7422, 0.8242, 0.2422, 0.9961, 0.7422, 0.9961, 0.7422, 0.8164, 0.2422, 0.9961, 0.2422, 0.5039, 0.0, 0.5039, 0.0, 0.6133, 0.0, 0.6602, 0.0, 0.5039, 0.2422, 0.5039, 0.7422, 0.668, 0.2422, 0.8477, 0.8047, 0.875, 0.2422, 0.5039, 0.0, 0.5039, 0.0, 0.6602, 0.2422, 0.9961, 0.0, 0.9961, 0.0, 0.8945, 0.2422, 0.5039, 0.0, 0.5039, 0.0, 0.6484, 0.2422, 0.5039, 0.0, 0.5039, 0.0, 0.5938, 0.0, 0.6641, 0.2422, 0.8867, 0.0, 0.9062, 0.2422, 0.9961, 0.0, 0.9961, 0.0, 0.9062, 0.2422, 0.5039, 0.0, 0.5039, 0.0, 0.6953, 0.0, 0.5938, 0.2422, 0.8047, 0.0, 0.8242, 0.2422, 0.9961, 0.0, 0.9961, 0.0, 0.8242, 0.2422, 0.5039, 0.0, 0.5039, 0.0, 0.6641, 0.0, 0.6953, 0.2422, 0.875, 0.0, 0.8945, 0.2422, 0.9961, 0.0, 0.9961, 0.0, 0.8945, 0.7422, 0.8711, 0.9922, 0.9219, 0.9922, 0.9961, 0.4922, 0.625, 0.2422, 0.8516, 0.4922, 0.8516, 0.7422, 0.5039, 0.4922, 0.5039, 0.4922, 0.625, 0.9922, 0.8203, 0.9922, 0.6367, 0.7422, 0.8438, 0.0, 0.5938, 0.0, 0.5508, 0.2422, 0.6055, 0.7422, 0.8438, 0.9922, 0.8203, 0.9922, 0.9961, 0.7422, 0.9961, 0.9922, 0.9961, 0.9922, 0.8438])
me_cactus_001.materials.append(mat_nv_pricklypearcactus02_bmp)
me_cactus_001.materials.append(mat_nv_pricklypearcactus01_bmp)
me_cactus_001.use_remesh_preserve_volume = False
me_cactus_001.use_remesh_preserve_attributes = False
me_cactus_001.use_mirror_vertex_groups = False
me_cactus_001.update()
arm_fnv_cactus_qc_skeleton = bpy.data.armatures.new('fnv_cactus.qc_skeleton')  # bones are not reproduced

# ---- objects
ob_fnv_cactus_qc_skeleton = bpy.data.objects.new('fnv_cactus.qc_skeleton', arm_fnv_cactus_qc_skeleton)
ob_cactus = bpy.data.objects.new('cactus', me_cactus_001)
ob_lamp = bpy.data.objects.new('Lamp', light_lamp)
ob_camera = bpy.data.objects.new('Camera', cam_camera)

# ---- transforms, parenting, visibility, modifiers, constraints
ob_fnv_cactus_qc_skeleton.location = (0.0, 0.0, 0.0)
ob_fnv_cactus_qc_skeleton.show_in_front = True
ob_fnv_cactus_qc_skeleton.lineart.crease_threshold = 0.0
ob_cactus.parent = ob_fnv_cactus_qc_skeleton
ob_cactus.location = (0.0, 0.0, 0.0)
ob_cactus.lineart.crease_threshold = 0.0
_vg = ob_cactus.vertex_groups.new(name='kHED')
_vg.add([0, 1, 2, 3, 4, 5, 6, 7, 8, 9, 10, 11, 12, 13, 14, 15, 16, 17, 18, 19, 20, 21, 22, 23, 24, 25, 26, 27, 28, 29, 30, 31, 32, 33, 34, 35, 36, 37, 38, 39, 40, 41, 42, 43, 44, 45, 46, 47, 48, 49, 50, 51, 52, 53, 54, 55, 56, 57, 58, 59, 60, 61, 62, 63, 64, 65, 66, 67, 68, 69, 70, 71, 72, 73, 74, 75, 76, 77, 78, 79, 80, 81, 82, 83, 84, 85, 86, 87, 88, 89, 90, 91, 92, 93, 94, 95, 96, 97, 98, 99, 100, 101, 102, 103, 104, 105, 106, 107, 108, 109, 110, 111, 112, 113, 114, 115, 116, 117, 118, 119, 120, 121, 122, 123, 124, 125, 126, 127, 128, 129, 130, 131, 132, 133, 134, 135, 136, 137, 138, 139, 140, 141, 142, 143, 144, 145, 146, 147, 148, 149, 150, 151, 152, 153, 154, 155, 156, 157, 158, 159, 160, 161, 162, 163, 164, 165, 166, 167, 168, 169, 170, 171, 172, 173, 174, 175, 176, 177, 178, 179, 180, 181, 182, 183, 184, 185, 186, 187, 188, 189, 190, 191, 192, 193, 194, 195, 196, 197, 198, 199, 200, 201, 202, 203, 204, 205, 206, 207, 208, 209, 210, 211, 212, 213, 214, 215, 216, 217, 218, 219, 220, 221, 222, 223, 224, 225, 226, 227, 228, 229, 230, 231, 232, 233, 234, 235, 236, 237, 238, 239, 240, 241, 242, 243, 244, 245, 246, 247, 248, 249, 250, 251, 252, 253, 254, 255, 256, 257, 258, 259, 260, 261, 262, 263, 264, 265, 266, 267, 268, 269, 270, 271, 272, 273, 274, 275, 276, 277, 278, 279, 280, 281, 282, 283, 284, 285, 286, 287, 288, 289, 290, 291, 292, 293, 294, 295, 296, 297, 298, 299, 300, 301, 302, 303, 304, 305, 306, 307, 308, 309, 310, 311, 312, 313, 314, 315, 316, 317, 318, 319, 320, 321, 322, 323, 324, 325, 326, 327, 328, 329, 330, 331, 332, 333, 334, 335, 336, 337, 338, 339, 340, 341, 342, 343, 344, 345, 346, 347, 348, 349, 350, 351, 352, 353, 354, 355, 356, 357, 358, 359, 360, 361, 362, 363, 364, 365, 366, 367, 368, 369, 370, 371, 372, 373, 374, 375, 376, 377, 378, 379, 380, 381, 382, 383, 384, 385, 386, 387, 388, 389, 390, 391, 392, 393, 394, 395, 396, 397, 398, 399, 400, 401, 402, 403, 404, 405, 406, 407, 408, 409, 410, 411, 412, 413, 414, 415, 416, 417, 418, 419, 420, 421, 422, 423, 424, 425, 426, 427, 428, 429, 430, 431, 432, 433, 434, 435, 436, 437, 438, 439, 440, 441, 442, 443, 444, 445, 446, 447, 448, 449, 450, 451, 452, 453, 454, 455, 456, 457, 458, 459, 460, 461, 462, 463, 464, 465, 466, 467, 468, 469, 470, 471, 472, 473, 474, 475, 476, 477, 478, 479, 480, 481, 482, 483, 484, 485, 486, 487, 488, 489, 490, 491, 492, 493, 494, 495, 496, 497, 498, 499, 500, 501, 502, 503, 504, 505, 506, 507, 508], 1.0, 'REPLACE')
_m = ob_cactus.modifiers.new('Armature', 'ARMATURE')
_m.object = ob_fnv_cactus_qc_skeleton
ob_lamp.location = (4.076, 1.005, 5.904)
ob_lamp.rotation_euler = (0.6503, 0.05522, 1.866)
ob_lamp.lock_rotations_4d = False
ob_lamp.empty_display_type = 'ARROWS'
ob_lamp.color = (0.0, 0.0, 0.0, 0.0)
ob_lamp.lineart.crease_threshold = 0.0
ob_camera.location = (7.481, -6.508, 5.344)
ob_camera.rotation_euler = (1.109, 0.01082, 0.8149)
ob_camera.lock_rotations_4d = False
ob_camera.empty_display_type = 'ARROWS'
ob_camera.color = (0.0, 0.0, 0.0, 0.0)
ob_camera.display_type = 'WIRE'
ob_camera.lineart.crease_threshold = 0.0

# ---- collection membership
col_collection_1.objects.link(ob_fnv_cactus_qc_skeleton)
col_collection_1.objects.link(ob_cactus)
col_collection_1.objects.link(ob_lamp)
col_collection_1.objects.link(ob_camera)

# ---- scene / render settings (as saved in the file)
scene.camera = ob_camera
scene.frame_start = 0; scene.frame_end = 0; scene.frame_set(0)
scene.render.engine = 'BLENDER_EEVEE_NEXT'
scene.render.resolution_percentage = 50
scene.render.dither_intensity = 0.0
scene.cycles.use_denoising = False
scene.cycles.samples = 10
scene.cycles.sampling_pattern = 'TABULATED_SOBOL'
scene.cycles.light_sampling_threshold = 0.0
scene.cycles.use_adaptive_sampling = False
scene.cycles.use_light_tree = False
scene.cycles.blur_glossy = 0.0
scene.cycles.pixel_filter_type = 'GAUSSIAN'
scene.cycles.sample_clamp_indirect = 0.0
scene.view_settings.view_transform = 'Standard'
bpy.context.view_layer.update()

